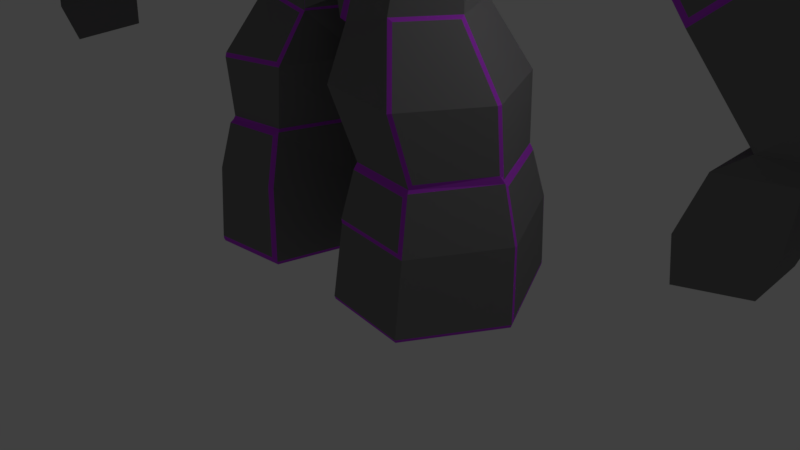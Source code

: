 # Source: Golem_04.blend  (saved by Blender 2.79.0; exported with 4.5.12 LTS)
import bpy
from mathutils import Matrix  # noqa: F401  (used for matrix-valued properties, if any)

bpy.ops.wm.read_factory_settings(use_empty=True)
scene = bpy.context.scene
scene.name = 'Scene'

# ---- collections
col_collection_1 = bpy.data.collections.new('Collection 1'); scene.collection.children.link(col_collection_1)

# ---- materials (node trees are filled in below, after node groups)
mat_golemrockmat1 = bpy.data.materials.new('GolemRockMat1')
mat_golemrockmat1.alpha_threshold = 0.0
mat_golemrockmat1.use_transparent_shadow = False
mat_golemrockmat1.diffuse_color = (0.196, 0.196, 0.196, 1.0)
mat_golemrockmat1.roughness = 0.5
mat_golemcrystalmat1 = bpy.data.materials.new('GolemCrystalMat1')
mat_golemcrystalmat1.alpha_threshold = 0.0
mat_golemcrystalmat1.use_transparent_shadow = False
mat_golemcrystalmat1.diffuse_color = (0.523, 0.05805, 0.8, 1.0)
mat_golemcrystalmat1.roughness = 0.5

# ---- material node trees

# ---- world
world_world = bpy.data.worlds.new('World'); scene.world = world_world
world_world.color = (0.05088, 0.05088, 0.05088)
world_world.use_sun_shadow = False
world_world.sun_shadow_jitter_overblur = 0.0
world_world.cycles.sampling_method = 'MANUAL'

# ---- cameras
cam_camera = bpy.data.cameras.new('Camera')
cam_camera.clip_end = 100.0
cam_camera.lens = 35.0
cam_camera.sensor_width = 32.0
cam_camera.sensor_height = 18.0
cam_camera.ortho_scale = 7.314
cam_camera.dof.focus_distance = 0.0
cam_camera.dof.aperture_fstop = 128.0

# ---- lights
light_lamp = bpy.data.lights.new('Lamp', 'POINT')
light_lamp.transmission_factor = 0.0
light_lamp.cutoff_distance = 30.0
light_lamp.energy = 100.0
light_lamp.shadow_buffer_clip_start = 1.001
light_lamp.shadow_soft_size = 0.1
light_lamp.shadow_maximum_resolution = 0.006
light_lamp.use_absolute_resolution = True

# ---- meshes
me_cube_001 = bpy.data.meshes.new('Cube.001')
me_cube_001.from_pydata([(0.5001, -0.3934, 4.367), (1.907, -0.9588, 6.964), (0.5007, 0.7127, 4.351), (1.923, 0.699, 6.945), (0.832, 0.9689, 5.408), (0.832, -1.052, 5.408), (2.213, 0.9275, 7.86), (1.669, -2.073, 7.765), (2.185, 0.9275, 8.355), (2.162, -1.162, 8.319), (1.095, 1.404, 11.3), (1.119, -0.8392, 11.08), (0.9562, 0.0387, 4.442), (2.011, -0.2798, 6.888), (1.246, -0.2955, 5.408), (1.613, -0.341, 6.372), (1.241, -1.64, 6.455), (1.627, 1.676, 7.844), (1.24, 1.139, 6.416), (2.187, -1.162, 7.846), (1.672, -2.031, 8.977), (1.719, 1.897, 9.099), (3.725, -0.1747, 8.042), (3.329, -0.7354, 8.053), (3.236, -0.2274, 9.686), (2.971, -1.189, 9.599), (2.621, -0.1088, 10.73), (2.214, -0.5623, 10.76), (2.263, 0.4066, 10.83), (2.933, 0.8782, 9.603), (3.417, 0.3177, 8.04), (3.566, -0.2929, 8.875), (3.291, -0.7691, 8.725), (3.298, 0.3934, 8.658), (2.231, -0.2626, 7.069), (2.124, -0.8096, 7.109), (2.124, 0.5845, 7.11), (1.076, 0.4429, 11.51), (2.173, 0.1602, 11.02), (0.3136, 0.9443, 3.221), (0.3522, -0.5789, 3.144), (2.325, -0.2761, 6.846), (3.928, -0.1953, 7.865), (2.209, -0.8648, 6.888), (3.59, -0.7398, 7.875), (3.548, 0.3423, 7.93), (2.21, 0.6356, 6.889), (2.525, -0.3124, 6.591), (4.114, -0.2543, 7.673), (2.479, -0.8629, 6.507), (3.818, -0.7161, 7.544), (3.796, 0.5262, 7.531), (2.496, 0.8435, 6.508), (1.407, 0.0734, 4.052), (1.018, 0.6282, 4.175), (1.024, -0.3486, 4.174), (1.492, -0.01083, 3.273), (1.045, 0.9054, 3.31), (1.108, -0.6061, 3.274), (0.07129, 0.003785, 3.192), (0.7612, 1.226, 1.616), (1.587, 1.156, 1.624), (0.7106, 1.394, 1.049), (0.707, -0.7907, 1.664), (2.151, 0.07905, 1.613), (1.533, -0.8656, 1.581), (0.4435, 0.01971, 1.618), (2.881, -0.2932, 6.353), (4.173, -0.2446, 7.29), (2.932, -0.9404, 6.281), (3.95, -0.7827, 7.187), (3.944, 0.3623, 7.19), (2.927, 0.6775, 6.278), (4.444, -0.3519, 3.778), (6.016, -0.2724, 4.946), (4.615, -1.219, 4.011), (5.714, -1.298, 4.866), (5.678, 0.8754, 4.794), (4.733, 0.6301, 4.173), (3.387, -0.3996, 5.025), (3.696, -1.266, 5.241), (5.36, -0.3257, 6.421), (4.874, 0.764, 6.302), (4.956, -1.21, 6.234), (3.625, 0.4193, 5.427), (5.032, -0.4058, 3.156), (6.507, -0.223, 4.189), (5.499, -1.01, 3.008), (6.254, -0.9327, 3.643), (6.239, 0.532, 3.638), (5.671, 0.1757, 3.414), (5.008, -1.373, 3.086), (6.252, -1.237, 4.071), (6.439, -0.2178, 3.707), (6.251, 0.794, 4.077), (5.284, 0.4172, 3.605), (5.502, -0.4094, 3.07), (6.058, 0.5782, 3.974), (6.506, -0.3197, 4.188), (6.116, 0.3278, 3.568), (6.437, -0.315, 3.707), (6.439, -0.3325, 4.242), (6.121, -1.027, 4.011), (6.276, -0.2746, 3.623), (6.127, -0.7784, 3.571), (7.46, -0.5733, 4.032), (7.207, -1.491, 3.915), (7.392, -0.5687, 3.551), (7.209, -1.186, 3.487), (7.212, 1.027, 3.928), (7.468, 0.009505, 4.039), (7.2, 0.7645, 3.489), (7.4, 0.01478, 3.558), (5.188, -1.158, 3.203), (4.974, -0.377, 3.311), (5.621, -0.8377, 3.136), (5.623, -0.3433, 3.186), (4.81, -1.288, 2.11), (4.834, -0.3209, 2.179), (5.301, -0.9254, 2.032), (5.304, -0.3245, 2.093), (7.014, -0.4892, 4.17), (6.931, -0.4836, 3.587), (6.708, -1.233, 3.509), (6.706, -1.602, 4.028), (7.019, -0.07736, 4.175), (6.709, 1.156, 4.04), (6.694, 0.8381, 3.508), (6.936, -0.07096, 3.592), (5.453, -1.014, 2.504), (5.457, -0.2805, 2.579), (4.853, -1.458, 2.599), (4.883, -0.2761, 2.684), (0.1725, 0.06738, 2.548), (2.056, -0.0465, 2.504), (1.469, -0.9505, 2.49), (0.4299, -0.9222, 2.548), (0.4299, 1.349, 2.548), (1.425, 1.289, 2.48), (1.685, 1.342, 0.9533), (2.349, 0.008946, 0.9956), (1.618, -1.015, 1.008), (0.6486, -0.9581, 1.001), (0.3981, 0.01283, 1.054), (1.194, -1.772, 9.419), (1.098, -1.3, 10.25), (0.794, -1.079, 10.62), (0.9073, -1.952, 9.08), (1.049, -2.793, 9.83), (1.094, -2.815, 10.79), (0.8358, -2.751, 11.21), (0.8195, -2.703, 9.339), (1.208, -2.144, 9.648), (0.8849, -1.906, 11.38), (0.9636, -2.18, 9.351), (1.328, -1.992, 10.81), (0.1752, -3.08, 10.78), (0.5434, -2.986, 10.47), (0.9623, -2.357, 10.77), (0.0434, -2.622, 10.76), (0.4116, -2.528, 10.45), (2.364, 0.05138, 0.09009), (1.7, 1.386, 0.04777), (1.669, -1.105, -0.006002), (0.5598, 1.493, 0.0452), (0.5601, -1.037, 0.04517), (0.307, 0.06577, 0.005922), (-0.5001, -0.3934, 4.367), (-1.907, -0.9588, 6.964), (-0.5007, 0.7127, 4.351), (-1.923, 0.699, 6.945), (-0.832, 0.9689, 5.408), (-0.832, -1.052, 5.408), (-2.213, 0.9275, 7.86), (-1.669, -2.073, 7.765), (-2.185, 0.9275, 8.355), (-2.162, -1.162, 8.319), (-1.123, 1.332, 11.31), (-1.124, -0.8392, 11.08), (-0.9562, 0.0387, 4.442), (-2.011, -0.2798, 6.888), (-1.246, -0.2955, 5.408), (0.0, 0.7261, 4.353), (0.0, 1.588, 6.262), (-0.05, -0.3953, 4.442), (-0.05, -1.632, 6.457), (-0.05, -1.052, 5.408), (0.0, 1.155, 5.355), (0.004942, 2.058, 7.844), (-0.05, -2.073, 7.765), (0.06048, 2.315, 9.181), (-0.05, -2.073, 8.855), (0.06035, 1.567, 11.45), (0.0, -0.7979, 11.28), (-1.613, -0.341, 6.372), (-1.241, -1.64, 6.455), (-1.617, 1.676, 7.844), (-1.24, 1.139, 6.416), (-2.187, -1.162, 7.846), (-1.709, -2.054, 8.955), (-1.719, 1.897, 9.099), (-3.691, -0.2208, 8.064), (-3.326, -0.782, 7.995), (-3.236, -0.2274, 9.686), (-2.989, -1.227, 9.559), (-2.626, -0.1088, 10.73), (-2.219, -0.5623, 10.76), (-2.208, 0.5176, 10.79), (-2.986, 0.83, 9.546), (-3.332, 0.3537, 8.061), (-3.571, -0.2929, 8.875), (-3.29, -0.8145, 8.718), (-3.298, 0.3934, 8.658), (-2.231, -0.2626, 7.069), (-2.181, -0.8525, 7.099), (-2.124, 0.5845, 7.11), (0.004942, 0.5955, 11.67), (-1.068, 0.3895, 11.53), (-2.208, 0.08003, 10.99), (-0.3136, 0.9443, 3.221), (0.0, -0.3998, 3.337), (-0.416, -0.6038, 3.116), (0.0, 0.7197, 3.377), (0.0, 0.01632, 3.343), (-2.325, -0.2761, 6.846), (-3.82, -0.274, 7.948), (-2.252, -0.8973, 6.917), (-3.498, -0.7319, 7.938), (-3.51, 0.3873, 7.913), (-2.21, 0.6356, 6.889), (-2.525, -0.3124, 6.591), (-4.096, -0.255, 7.662), (-2.512, -0.892, 6.549), (-3.777, -0.7608, 7.523), (-3.796, 0.5262, 7.531), (-2.496, 0.8435, 6.508), (-1.446, 0.06678, 3.999), (-1.024, 0.6742, 4.134), (-1.024, -0.3953, 4.134), (-1.454, -0.01484, 3.362), (-1.08, 0.8443, 3.367), (-1.045, -0.6189, 3.31), (-0.07129, 0.003785, 3.192), (-0.7078, 1.207, 1.664), (-1.587, 1.156, 1.624), (-0.6486, 1.404, 1.001), (-0.7617, -0.8385, 1.621), (-2.147, -0.04858, 1.618), (-1.586, -0.8448, 1.624), (-0.4451, 0.08005, 1.664), (-2.931, -0.2453, 6.3), (-4.168, -0.2461, 7.231), (-2.857, -0.9166, 6.284), (-3.92, -0.833, 7.117), (-3.94, 0.3984, 7.048), (-2.902, 0.6573, 6.232), (-4.428, -0.3562, 3.801), (-5.995, -0.2203, 4.97), (-4.598, -1.206, 3.935), (-5.735, -1.27, 4.853), (-5.743, 0.8777, 4.808), (-4.749, 0.6339, 4.161), (-3.417, -0.3476, 5.02), (-3.657, -1.271, 5.283), (-5.347, -0.265, 6.468), (-4.969, 0.751, 6.228), (-4.876, -1.217, 6.292), (-3.633, 0.4028, 5.347), (-5.032, -0.4058, 3.156), (-6.507, -0.223, 4.189), (-5.499, -1.01, 3.008), (-6.254, -0.9327, 3.643), (-6.239, 0.532, 3.638), (-5.671, 0.1757, 3.414), (-5.008, -1.373, 3.086), (-6.252, -1.237, 4.071), (-6.439, -0.2178, 3.707), (-6.251, 0.794, 4.077), (-5.304, 0.4105, 3.597), (-5.502, -0.4094, 3.07), (-6.126, 0.5601, 3.957), (-6.506, -0.3197, 4.188), (-6.116, 0.3278, 3.568), (-6.437, -0.315, 3.707), (-6.449, -0.2186, 4.226), (-6.124, -1.048, 3.951), (-6.276, -0.2746, 3.623), (-6.127, -0.7784, 3.571), (-7.46, -0.5733, 4.032), (-7.207, -1.491, 3.915), (-7.392, -0.5687, 3.551), (-7.209, -1.186, 3.487), (-7.212, 1.027, 3.928), (-7.468, 0.009505, 4.039), (-7.2, 0.7645, 3.489), (-7.4, 0.01478, 3.558), (-5.188, -1.158, 3.203), (-4.995, -0.3837, 3.304), (-5.621, -0.8377, 3.136), (-5.623, -0.3433, 3.186), (-4.81, -1.288, 2.11), (-4.834, -0.3209, 2.179), (-5.301, -0.9254, 2.032), (-5.304, -0.3245, 2.093), (-7.014, -0.4892, 4.17), (-6.931, -0.4836, 3.587), (-6.708, -1.233, 3.509), (-6.706, -1.602, 4.028), (-7.019, -0.07736, 4.175), (-6.709, 1.156, 4.04), (-6.694, 0.8381, 3.508), (-6.936, -0.07096, 3.592), (-5.453, -1.014, 2.504), (-5.457, -0.2805, 2.579), (-4.853, -1.458, 2.599), (-4.883, -0.2761, 2.684), (-0.1725, 0.06738, 2.548), (-2.014, -0.03809, 2.554), (-1.425, -0.9818, 2.48), (-0.4833, -0.9096, 2.599), (-0.4299, 1.349, 2.548), (-1.425, 1.289, 2.48), (-1.723, 1.309, 0.905), (-2.317, -0.06442, 1.049), (-1.645, -1.046, 0.9998), (-0.7074, -0.994, 1.005), (-0.388, 0.07096, 1.001), (-1.2, -1.772, 9.419), (-1.104, -1.3, 10.25), (0.0, -2.022, 8.975), (0.0, -1.139, 10.64), (-0.794, -1.079, 10.62), (-0.9073, -1.952, 9.08), (-1.139, -2.809, 9.798), (-1.094, -2.815, 10.79), (0.0, -2.895, 9.166), (0.0, -2.781, 11.21), (-0.8358, -2.751, 11.21), (-0.8195, -2.703, 9.339), (-1.191, -2.157, 9.627), (0.0, -1.955, 11.38), (-0.8849, -1.906, 11.38), (-0.8556, -2.177, 9.362), (0.0, -2.252, 9.096), (-1.244, -1.986, 10.83), (0.0, -3.13, 10.77), (0.6595, -2.726, 9.846), (-0.1752, -3.08, 10.78), (-0.5434, -2.986, 10.47), (-0.9623, -2.357, 10.77), (-0.0434, -2.622, 10.76), (-0.4116, -2.528, 10.45), (-2.373, 0.05184, 0.08831), (-1.709, 1.386, 0.04599), (-1.629, -1.13, 0.05361), (-0.5598, 1.493, 0.0452), (-0.6236, -1.069, 0.1), (-0.307, 0.06577, 0.005922), (0.7272, -2.909, 9.811), (0.5128, -2.986, 9.798), (0.5827, -2.953, 9.999), (0.5416, -2.829, 9.466), (-0.0523, -2.989, 9.374), (-0.04257, -3.122, 9.764), (0.0, -3.158, 10.08), (0.1983, -3.093, 9.808), (-0.6841, -2.924, 9.808), (-0.4259, -3.017, 9.793), (-0.5554, -2.963, 9.987), (-0.5154, -2.841, 9.445), (-0.0523, -2.806, 9.41), (0.007855, -2.866, 9.827), (0.1983, -2.91, 9.844), (-1.118e-08, -2.974, 10.12), (0.445, -2.803, 9.833), (0.515, -2.77, 10.03), (0.4739, -2.646, 9.501), (-0.6219, -2.756, 9.838), (-0.3637, -2.849, 9.823), (-0.4932, -2.795, 10.02), (-0.4531, -2.672, 9.474), (0.0, -2.05, 7.771), (0.05, -2.073, 8.855), (0.05, -1.632, 6.457), (-1.229, -1.576, 6.368), (-1.663, -2.084, 8.855), (-2.211, -1.095, 7.854), (-1.935, -0.8889, 6.935), (-2.207, -1.131, 8.419), (1.229, -1.576, 6.368), (-0.05, -1.569, 6.372), (1.663, -2.084, 8.855), (0.0, -2.05, 8.91), (0.05, -2.073, 7.765), (2.211, -1.095, 7.854), (1.935, -0.8889, 6.935), (2.185, -1.095, 8.355), (0.0, -1.052, 5.408), (0.05, -0.3953, 4.442), (0.05, -1.569, 6.372), (-1.666, -0.2988, 6.406), (-1.252, -1.596, 6.406), (-0.5658, -0.3901, 4.445), (-1.018, 0.09234, 4.366), (-1.222, -0.3406, 5.408), (1.666, -0.2988, 6.406), (1.252, -1.596, 6.406), (0.0, -0.4053, 4.368), (0.5658, -0.3901, 4.445), (1.018, 0.09584, 4.372), (1.222, -0.3406, 5.408), (0.0, -1.592, 6.416), (0.05, -1.052, 5.408), (1.052, -1.291, 10.25), (1.03, -0.729, 11.16), (2.208, -0.5148, 10.79), (1.669, -2.05, 8.91), (2.986, -1.207, 9.546), (2.533, 0.04727, 10.81), (3.214, -0.2937, 9.693), (3.599, -0.224, 8.826), (3.298, -0.777, 8.658), (1.151, -1.773, 9.395), (-1.052, -1.291, 10.25), (-1.02, -0.729, 11.16), (-2.185, -1.095, 8.355), (-3.328, -0.7331, 8.62), (-2.208, -0.5148, 10.79), (-1.669, -2.05, 8.91), (-2.623, -0.03597, 10.75), (-3.22, -0.2937, 9.693), (-3.578, -0.2647, 8.762), (-1.151, -1.773, 9.395), (0.0, 2.028, 7.771), (1.669, 1.634, 7.771), (2.986, 0.83, 9.546), (1.618, 1.948, 9.21), (1.073, -0.7979, 11.12), (0.004942, -0.7294, 11.32), (2.165, 0.5662, 10.82), (1.123, 0.3682, 11.5), (2.263, 0.1226, 10.97), (-1.669, 1.634, 7.771), (-1.665, 1.93, 9.117), (-1.067, 1.36, 11.33), (-1.073, -0.7979, 11.12), (-1.123, 0.3682, 11.5), (2.208, 0.5176, 10.79), (2.623, -0.03597, 10.75), (2.208, 0.08003, 10.99), (0.004942, 2.311, 9.122), (1.673, 1.92, 9.154), (0.004942, 1.53, 11.5), (1.128, 1.353, 11.33), (3.332, 0.3537, 8.061), (3.51, 0.3873, 7.913), (3.691, -0.2208, 8.064), (3.896, -0.2311, 7.917), (3.507, -0.7849, 7.905), (3.777, -0.7608, 7.523), (3.834, 0.4812, 7.553), (4.168, -0.2461, 7.231), (3.926, -0.8607, 7.059), (3.922, 0.4151, 7.06), (0.0, -0.3672, 4.4), (0.65, -0.3224, 4.375), (0.09483, 0.08525, 3.144), (0.0, 0.09878, 3.319), (0.3032, -0.613, 3.184), (-0.6503, -0.3259, 4.37), (-0.09483, 0.08525, 3.144), (-0.3032, -0.613, 3.184), (-2.124, -0.8096, 7.109), (-3.353, -0.6915, 8.06), (-2.209, -0.8648, 6.888), (-2.479, -0.8629, 6.507), (-3.468, -0.8221, 7.876), (-3.73, -0.796, 7.505), (-2.89, -0.9463, 6.327), (-3.876, -0.8693, 7.092), (-3.649, -1.253, 5.207), (-5.01, -1.146, 6.238), (-3.671, -0.2665, 8.055), (-3.599, -0.224, 8.826), (-3.298, -0.777, 8.658), (-3.329, -0.7354, 8.053), (-3.896, -0.2311, 7.917), (-3.507, -0.7849, 7.905), (-3.387, -0.3996, 5.025), (-4.394, -0.4048, 3.798), (-2.857, 0.6538, 6.285), (-3.923, 0.3939, 7.124), (-2.881, -0.2932, 6.353), (-6.016, -0.2724, 4.946), (-5.724, -1.324, 4.812), (-4.959, 0.7473, 6.299), (-4.955, -1.193, 6.288), (-5.386, -0.2611, 6.411), (-6.12, 0.574, 3.989), (-6.468, -0.2712, 4.204), (-5.32, 0.397, 3.57), (-5.0, -0.4343, 3.268), (0.644, 0.6469, 4.376), (0.0, 0.7023, 4.4), (0.3522, 0.9454, 3.144), (0.0, 0.7023, 3.319), (-0.6443, 0.6434, 4.37), (-0.3522, 0.9454, 3.144), (0.7175, 1.186, 1.704), (1.577, 1.135, 1.665), (2.113, -0.02433, 1.754), (1.612, -0.8009, 1.722), (0.7175, -0.7724, 1.704), (0.4601, 0.081, 1.704), (2.368, 0.0, 0.0), (1.664, 1.413, -0.04488), (1.664, -1.091, -0.04488), (0.5644, 1.479, 0.005922), (0.5644, -1.026, 0.005922), (0.3006, 0.06498, 0.04512), (-0.7175, 1.186, 1.704), (-1.577, 1.135, 1.665), (-2.128, 0.02957, 1.7), (-1.577, -0.8239, 1.665), (-0.7175, -0.7724, 1.704), (-0.4601, 0.081, 1.704), (-2.368, 0.0, 0.0), (-1.664, 1.413, -0.04488), (-1.664, -1.091, -0.04488), (-0.5644, 1.479, 0.005922), (-0.5644, -1.026, 0.005922), (-0.3006, 0.06498, 0.04512), (-1.685, -1.02, 0.9533), (-2.345, 0.06135, 0.9446), (-0.707, -0.7907, 1.664), (-0.6486, -0.9581, 1.001), (-2.151, 0.02756, 1.66), (-0.5601, -1.037, 0.04517), (-1.669, -1.105, -0.006002), (-1.6, -0.8865, 1.582), (0.644, -0.9623, 1.054), (1.685, -1.02, 0.9533), (0.388, 0.07096, 1.001), (1.586, -0.8448, 1.624), (0.4451, 0.08005, 1.664), (0.6936, -0.8088, 1.618), (0.6486, 1.404, 1.001), (1.713, 1.3, 0.9926), (2.336, 0.0617, 0.9935), (2.151, 0.02756, 1.66), (0.7078, 1.207, 1.664), (2.38, -0.001649, 0.03931), (1.669, 1.427, -0.006018), (1.6, 1.174, 1.577), (-2.349, 0.008946, 0.9956), (-1.685, 1.342, 0.9533), (-2.38, -0.001649, 0.03931), (-1.669, 1.427, -0.006018), (-0.9707, 0.09878, 4.4), (-0.5566, 0.7023, 4.4), (-0.5566, -0.3672, 4.4), (-2.064, 0.007745, 2.506), (-1.474, 0.04523, 3.31), (-1.045, 0.9054, 3.31), (-1.095, -0.6045, 3.26), (-1.055, -0.3516, 4.143), (-1.049, 0.6202, 4.143), (-0.3522, -0.5789, 3.144), (-0.4299, -0.9222, 2.548), (-1.424, -0.967, 2.534), (0.9707, 0.09878, 4.4), (0.5566, 0.7023, 4.4), (0.5566, -0.3672, 4.4), (1.438, 0.0707, 3.992), (1.024, 0.6742, 4.134), (1.024, -0.3953, 4.134), (2.064, 0.007745, 2.506), (1.474, 0.04523, 3.31), (1.045, -0.6189, 3.31), (1.425, -0.9818, 2.48), (1.577, -0.8239, 1.665), (2.128, 0.02957, 1.7), (2.857, -0.9166, 6.284), (3.92, -0.833, 7.117), (4.598, -1.206, 3.935), (5.724, -1.324, 4.812), (3.649, -1.253, 5.207), (5.347, -0.265, 6.468), (6.007, -0.3319, 4.942), (4.955, -1.193, 6.288), (6.468, -0.2712, 4.204), (6.124, -1.048, 3.951), (2.857, 0.6538, 6.285), (3.923, 0.3939, 7.124), (4.938, 0.7516, 6.222), (3.688, 0.4268, 5.346), (5.726, 0.8739, 4.82), (6.126, 0.5601, 3.957), (4.394, -0.4048, 3.798), (4.796, 0.648, 4.171), (3.617, 0.399, 5.359), (4.959, 0.7473, 6.299), (5.32, 0.397, 3.57), (5.0, -0.4343, 3.268)], [], [(187, 183, 18, 4), (410, 15, 389, 5), (572, 40, 578, 575), (12, 410, 5, 408), (503, 187, 4, 571), (3, 6, 454, 36), (383, 16, 7, 393), (392, 416, 422, 147, 329), (393, 7, 391, 382), (396, 394, 23, 421), (451, 453, 439, 29), (34, 13, 3, 36), (416, 396, 421, 417), (571, 4, 14, 570), (0, 407, 220, 468), (4, 18, 405, 14), (453, 37, 38, 439), (436, 190, 192, 10), (415, 448, 449), (17, 188, 450, 451), (408, 5, 412, 398), (18, 183, 433, 434), (5, 389, 399, 412), (13, 395, 406, 405), (6, 3, 18, 434), (1, 19, 7, 16), (34, 35, 395, 13), (19, 9, 391, 7), (8, 6, 434, 21), (3, 13, 405, 18), (11, 145, 144, 20, 25, 27), (456, 454, 33, 420), (24, 435, 447, 448), (25, 419, 26, 27), (23, 456, 420, 421), (32, 31, 419, 25), (420, 33, 435, 24), (8, 21, 435, 33), (452, 216, 37, 453), (6, 8, 33, 454), (23, 394, 395, 35), (35, 34, 41, 43), (36, 454, 455, 46), (223, 59, 468, 220), (37, 216, 438, 414), (441, 418, 28), (449, 440, 437, 415), (505, 504, 466, 467), (182, 2, 39, 222), (133, 137, 508, 513), (41, 46, 52, 47), (458, 43, 49, 459), (456, 23, 458, 457), (23, 35, 43, 458), (30, 22, 42, 45), (34, 36, 46, 41), (460, 48, 68, 71), (49, 47, 67, 582), (46, 455, 51, 52), (42, 44, 50, 48), (43, 41, 47, 49), (45, 42, 48, 460), (573, 575, 578, 577), (574, 573, 577, 57), (409, 465, 55, 53), (504, 571, 574, 57), (502, 409, 53, 54), (136, 133, 513, 512), (134, 135, 511, 510), (579, 136, 512, 580), (140, 541, 163, 551), (549, 543, 541, 140), (60, 553, 547, 62), (142, 542, 519, 165), (137, 138, 509, 508), (138, 576, 581, 509), (601, 587, 74, 596), (586, 79, 598, 584), (459, 49, 582, 583), (47, 52, 592, 67), (52, 51, 593, 592), (48, 50, 70, 68), (588, 76, 102, 101), (599, 77, 97, 95), (83, 80, 75, 76), (79, 600, 78, 598), (595, 594, 77, 599), (81, 83, 76, 588), (461, 583, 589, 587), (72, 463, 82, 84), (67, 592, 600, 79), (462, 69, 80, 83), (582, 67, 79, 586), (593, 461, 587, 601), (103, 104, 115, 116), (103, 116, 90, 99), (584, 598, 603, 113), (596, 74, 590, 597), (585, 584, 113, 591), (73, 599, 95, 114), (115, 104, 591, 113), (122, 121, 105, 107), (126, 125, 110, 109), (99, 90, 602, 597), (130, 129, 119, 120), (90, 116, 603, 602), (86, 94, 597, 590), (89, 93, 103, 99), (93, 86, 590, 103), (94, 89, 99, 597), (92, 98, 590, 591), (100, 88, 104, 103), (88, 92, 591, 104), (98, 100, 103, 590), (108, 107, 105, 106), (123, 122, 107, 108), (124, 123, 108, 106), (121, 124, 106, 105), (112, 111, 109, 110), (127, 126, 109, 111), (128, 127, 111, 112), (125, 128, 112, 110), (85, 91, 113, 603), (87, 96, 116, 115), (91, 87, 115, 113), (96, 85, 603, 116), (120, 119, 117, 118), (129, 131, 117, 119), (131, 132, 118, 117), (132, 130, 120, 118), (98, 92, 124, 121), (92, 88, 123, 124), (88, 100, 122, 123), (100, 98, 121, 122), (86, 93, 128, 125), (93, 89, 127, 128), (89, 94, 126, 127), (94, 86, 125, 126), (85, 96, 130, 132), (91, 85, 132, 131), (87, 91, 131, 129), (96, 87, 129, 130), (57, 577, 576, 138), (504, 57, 138, 137), (578, 40, 136, 579), (56, 58, 135, 134), (40, 466, 133, 136), (466, 504, 137, 133), (65, 545, 540, 141), (544, 550, 546, 542), (553, 64, 548, 547), (545, 66, 143, 540), (153, 340, 336, 150), (330, 146, 413, 437, 193), (335, 151, 148, 358, 361, 359, 365, 362), (343, 154, 151, 335), (155, 153, 150, 149), (152, 155, 149, 148), (154, 152, 148, 151), (147, 422, 152, 154), (422, 413, 155, 152), (413, 146, 153, 155), (329, 147, 154, 343), (146, 330, 340, 153), (159, 160, 158), (345, 156, 149, 150, 336), (365, 364, 373, 372), (156, 157, 160, 159), (157, 149, 158, 160), (149, 156, 159, 158), (517, 515, 514, 166), (514, 516, 518, 166), (541, 142, 165, 163), (542, 546, 164, 519), (546, 139, 552, 164), (547, 548, 161, 162), (187, 171, 197, 183), (404, 172, 384, 194), (560, 238, 241, 567), (179, 402, 172, 404), (503, 559, 171, 187), (170, 215, 209, 173), (185, 189, 174, 195), (392, 329, 332, 432, 428), (189, 191, 385, 174), (425, 484, 485, 386), (200, 208, 207, 177), (213, 215, 170, 180), (199, 204, 211, 388), (559, 558, 181, 171), (167, 471, 220, 407), (171, 181, 400, 197), (177, 207, 218, 446), (443, 444, 452, 450), (427, 218, 429), (196, 443, 450, 188), (402, 184, 186, 172), (197, 442, 433, 183), (172, 186, 390, 384), (180, 400, 401, 387), (173, 442, 197, 170), (168, 195, 174, 198), (213, 180, 387, 472), (198, 174, 385, 176), (175, 200, 442, 173), (170, 197, 400, 180), (178, 206, 204, 199, 327, 328), (201, 483, 212, 209), (203, 429, 207, 208), (204, 206, 205, 430), (473, 426, 431, 482), (211, 204, 430, 210), (483, 203, 208, 212), (175, 212, 208, 200), (452, 444, 217, 216), (173, 209, 212, 175), (485, 472, 387, 386), (472, 474, 224, 213), (215, 229, 228, 209), (223, 220, 471, 242), (217, 424, 438, 216), (218, 207, 429), (218, 427, 445, 446), (505, 467, 470, 507), (182, 222, 219, 169), (316, 525, 520, 320), (224, 230, 235, 229), (476, 477, 232, 226), (482, 225, 227, 473), (202, 476, 226, 214), (209, 228, 486, 201), (213, 224, 229, 215), (234, 491, 251, 231), (475, 252, 492, 230), (229, 235, 234, 228), (486, 231, 233, 487), (474, 475, 230, 224), (228, 234, 231, 486), (236, 239, 564, 565), (566, 240, 239, 236), (403, 236, 565, 469), (507, 563, 237, 559), (506, 566, 236, 403), (568, 524, 525, 316), (561, 522, 523, 318), (318, 523, 524, 568), (554, 556, 538, 532), (247, 323, 324, 539), (243, 245, 555, 244), (535, 537, 531, 326), (320, 520, 521, 321), (321, 521, 522, 561), (265, 260, 257, 497), (480, 258, 489, 488), (477, 479, 478, 232), (230, 492, 490, 235), (235, 490, 491, 234), (231, 251, 253, 233), (493, 499, 285, 494), (261, 278, 498, 260), (496, 494, 258, 480), (262, 256, 261, 267), (267, 261, 260, 265), (497, 257, 259, 481), (251, 264, 496, 253), (255, 267, 265, 254), (250, 262, 267, 255), (479, 266, 263, 478), (252, 480, 488, 492), (491, 495, 264, 251), (286, 299, 298, 287), (286, 282, 273, 299), (258, 296, 501, 489), (260, 498, 284, 257), (494, 285, 296, 258), (256, 297, 278, 261), (298, 296, 285, 287), (305, 290, 288, 304), (309, 292, 293, 308), (282, 280, 500, 273), (313, 303, 302, 312), (273, 500, 501, 299), (269, 499, 280, 277), (272, 282, 286, 276), (276, 286, 499, 269), (277, 280, 282, 272), (275, 285, 499, 281), (283, 286, 287, 271), (271, 287, 285, 275), (281, 499, 286, 283), (291, 289, 288, 290), (306, 291, 290, 305), (307, 289, 291, 306), (304, 288, 289, 307), (295, 293, 292, 294), (310, 294, 292, 309), (311, 295, 294, 310), (308, 293, 295, 311), (268, 501, 296, 274), (270, 298, 299, 279), (274, 296, 298, 270), (279, 299, 501, 268), (303, 301, 300, 302), (312, 302, 300, 314), (314, 300, 301, 315), (315, 301, 303, 313), (281, 304, 307, 275), (275, 307, 306, 271), (271, 306, 305, 283), (283, 305, 304, 281), (269, 308, 311, 276), (276, 311, 310, 272), (272, 310, 309, 277), (277, 309, 308, 269), (268, 315, 313, 279), (274, 314, 315, 268), (270, 312, 314, 274), (279, 313, 312, 270), (563, 321, 561, 562), (507, 320, 321, 563), (564, 569, 319, 221), (239, 317, 569, 564), (567, 568, 316, 470), (470, 316, 320, 507), (539, 324, 325, 246), (249, 326, 245, 243), (244, 555, 554, 536), (534, 535, 326, 249), (341, 337, 336, 340), (330, 193, 445, 423, 331), (335, 362, 363, 367, 369, 366, 333, 338), (343, 335, 338, 342), (344, 334, 337, 341), (339, 333, 334, 344), (342, 338, 333, 339), (332, 342, 339, 432), (432, 339, 344, 423), (423, 344, 341, 331), (329, 343, 342, 332), (331, 341, 340, 330), (350, 349, 351), (345, 336, 337, 334, 347), (362, 365, 372, 370), (347, 350, 351, 348), (348, 351, 349, 334), (334, 349, 350, 347), (529, 357, 526, 527), (526, 357, 530, 528), (324, 354, 356, 325), (326, 531, 355, 245), (245, 355, 557, 555), (322, 353, 352, 533), (371, 372, 373), (361, 358, 346, 376), (358, 360, 375, 346), (363, 364, 345, 347, 348, 334, 333, 366, 368, 367), (364, 365, 359, 360, 358, 148, 149, 157, 156, 345), (371, 363, 362, 370), (373, 364, 363, 371), (368, 366, 377, 379), (369, 367, 378, 380), (370, 372, 371), (346, 375, 374), (374, 376, 346), (360, 359, 374, 375), (359, 361, 376, 374), (378, 379, 377), (377, 380, 378), (366, 369, 380, 377), (367, 368, 379, 378), (191, 189, 381, 393, 382, 392), (189, 185, 411, 383, 393, 381), (385, 191, 392, 428), (168, 198, 386, 387), (198, 176, 425, 386), (195, 168, 387, 401), (176, 385, 428, 425), (185, 195, 401, 384, 390, 411), (382, 391, 416, 392), (19, 1, 395, 394), (9, 19, 394, 396), (1, 16, 406, 395), (391, 9, 396, 416), (390, 186, 397, 412, 399, 411), (16, 383, 411, 399, 389, 406), (194, 384, 401, 400), (408, 398, 464, 407, 0, 572), (402, 179, 558, 560), (179, 404, 181, 558), (404, 194, 400, 181), (389, 15, 405, 406), (186, 184, 464, 398, 412, 397), (12, 408, 572, 570), (410, 12, 570, 14), (15, 410, 14, 405), (145, 11, 437, 413), (11, 27, 415, 437), (25, 20, 416, 417), (27, 26, 448, 415), (26, 419, 24, 448), (31, 32, 421, 420), (32, 25, 417, 421), (419, 31, 420, 24), (20, 144, 422, 416), (144, 145, 413, 422), (178, 328, 423, 445), (388, 211, 484, 425), (206, 178, 445, 427), (199, 388, 425, 428), (205, 206, 427, 429), (430, 205, 429, 203), (210, 430, 203, 483), (327, 199, 428, 432), (328, 327, 432, 423), (188, 17, 434, 433), (451, 29, 435, 21), (17, 451, 21, 434), (414, 438, 193, 437), (29, 439, 447, 435), (37, 414, 437, 440), (439, 38, 449, 447), (38, 37, 440, 449), (196, 188, 433, 442), (443, 196, 442, 200), (444, 443, 200, 177), (438, 424, 445, 193), (424, 217, 446, 445), (217, 444, 177, 446), (28, 418, 448, 447), (441, 28, 447, 449), (418, 441, 449, 448), (190, 436, 451, 450), (10, 192, 452, 453), (436, 10, 453, 451), (192, 190, 450, 452), (30, 45, 455, 454), (22, 30, 454, 456), (44, 42, 457, 458), (42, 22, 456, 457), (50, 44, 458, 459), (45, 460, 51, 455), (68, 70, 583, 461), (71, 68, 461, 593), (460, 71, 593, 51), (70, 50, 459, 583), (59, 223, 467, 466), (0, 468, 40, 572), (468, 59, 466, 40), (223, 242, 470, 467), (471, 167, 560, 567), (242, 471, 567, 470), (184, 402, 560, 167, 407, 464), (202, 214, 472, 485), (226, 232, 475, 474), (214, 226, 474, 472), (211, 210, 483, 431, 426, 484), (477, 476, 487, 233), (232, 478, 252, 475), (479, 477, 233, 253), (478, 263, 480, 252), (266, 479, 253, 496), (263, 266, 496, 480), (482, 431, 483, 201), (426, 473, 485, 484), (227, 225, 486, 487), (225, 482, 201, 486), (476, 202, 485, 473, 227, 487), (256, 262, 488, 489), (255, 254, 491, 490), (250, 255, 490, 492), (259, 257, 493, 494), (254, 265, 495, 491), (262, 250, 492, 488), (481, 259, 494, 496), (497, 481, 496, 264), (265, 497, 264, 495), (284, 498, 280, 499), (498, 278, 500, 280), (278, 297, 501, 500), (257, 284, 499, 493), (297, 256, 489, 501), (2, 182, 503, 571), (222, 39, 504, 505), (39, 2, 571, 504), (182, 169, 559, 503), (219, 222, 505, 507), (169, 219, 507, 559), (61, 509, 581, 549, 64, 553), (63, 512, 513, 544, 66, 545), (550, 544, 513, 508), (552, 551, 514, 515), (551, 163, 516, 514), (164, 552, 515, 517), (163, 165, 518, 516), (165, 519, 166, 518), (519, 164, 517, 166), (243, 244, 521, 520), (244, 536, 522, 521), (248, 523, 522, 536, 247, 539), (534, 249, 525, 524), (249, 243, 520, 525), (538, 556, 526, 528), (557, 355, 529, 527), (537, 538, 528, 530), (531, 537, 530, 357), (355, 531, 357, 529), (324, 323, 554, 532), (246, 325, 535, 534), (323, 247, 536, 554), (325, 356, 537, 535), (354, 324, 532, 538), (356, 354, 538, 537), (534, 524, 523, 248, 539, 246), (141, 540, 142, 541), (540, 143, 542, 142), (65, 141, 541, 543), (143, 66, 544, 542), (543, 580, 512, 63, 545, 65), (62, 547, 139, 546), (548, 64, 549, 140), (60, 62, 546, 550), (161, 548, 140, 551), (547, 162, 552, 139), (162, 161, 551, 552), (550, 508, 509, 61, 553, 60), (322, 533, 554, 555), (533, 352, 556, 554), (353, 322, 555, 557), (557, 527, 526, 556, 352, 353), (506, 403, 558, 559), (403, 469, 560, 558), (317, 239, 562, 561), (239, 240, 563, 562), (565, 564, 241, 238), (240, 566, 237, 563), (564, 221, 567, 241), (469, 565, 238, 560), (566, 506, 559, 237), (221, 319, 568, 567), (319, 569, 318, 568), (569, 317, 561, 318), (409, 502, 571, 570), (465, 409, 570, 572), (54, 53, 573, 574), (53, 55, 575, 573), (55, 465, 572, 575), (502, 54, 574, 571), (56, 134, 576, 577), (58, 56, 577, 578), (135, 58, 578, 579), (134, 510, 581, 576), (511, 135, 579, 580), (543, 549, 581, 510, 511, 580), (69, 462, 583, 582), (76, 75, 584, 585), (80, 69, 582, 586), (81, 588, 74, 587), (462, 83, 589, 583), (75, 80, 586, 584), (83, 81, 587, 589), (101, 102, 591, 590), (102, 76, 585, 591), (588, 101, 590, 74), (463, 72, 592, 593), (82, 463, 593, 601), (72, 84, 600, 592), (97, 77, 596, 597), (599, 73, 598, 78), (595, 599, 78, 600), (77, 594, 601, 596), (95, 97, 597, 602), (114, 95, 602, 603), (73, 114, 603, 598), (84, 82, 601, 594, 595, 600)])
me_cube_001.polygons.foreach_set('material_index', [0, 0, 0, 0, 0, 0, 0, 1, 0, 0, 0, 1, 0, 1, 0, 1, 0, 0, 0, 0, 0, 0, 0, 0, 0, 0, 1, 0, 0, 1, 0, 0, 0, 0, 0, 0, 0, 0, 0, 0, 0, 0, 0, 0, 0, 0, 0, 0, 0, 0, 0, 0, 0, 0, 0, 0, 0, 0, 0, 0, 0, 0, 0, 0, 0, 0, 0, 0, 0, 0, 0, 0, 0, 0, 0, 0, 0, 0, 0, 0, 0, 0, 0, 0, 0, 0, 0, 0, 0, 0, 0, 0, 0, 0, 1, 1, 0, 0, 0, 0, 0, 0, 0, 0, 0, 0, 0, 0, 0, 0, 0, 0, 0, 0, 0, 0, 0, 0, 0, 0, 0, 0, 0, 0, 0, 0, 0, 0, 0, 0, 0, 0, 0, 0, 0, 0, 0, 0, 0, 0, 0, 0, 0, 0, 0, 0, 0, 0, 0, 0, 0, 0, 0, 0, 0, 0, 0, 0, 0, 0, 0, 0, 0, 0, 1, 0, 1, 1, 1, 1, 0, 0, 0, 0, 0, 0, 0, 0, 0, 0, 0, 0, 0, 1, 0, 0, 0, 1, 0, 1, 0, 1, 0, 0, 0, 0, 0, 0, 0, 0, 0, 0, 1, 0, 0, 1, 0, 0, 0, 0, 0, 0, 0, 0, 0, 0, 0, 0, 0, 0, 0, 0, 0, 0, 0, 0, 0, 0, 0, 0, 0, 0, 0, 0, 0, 0, 0, 0, 0, 0, 0, 0, 0, 0, 0, 0, 0, 0, 0, 0, 0, 0, 0, 0, 0, 0, 0, 0, 0, 0, 0, 0, 0, 0, 0, 0, 0, 0, 0, 0, 1, 1, 0, 0, 0, 0, 0, 0, 0, 0, 0, 0, 0, 0, 0, 0, 0, 0, 0, 0, 0, 0, 0, 0, 0, 0, 0, 0, 0, 0, 0, 0, 0, 0, 0, 0, 0, 0, 0, 0, 0, 0, 0, 0, 0, 0, 0, 0, 0, 0, 0, 0, 0, 0, 0, 0, 0, 0, 0, 0, 0, 0, 0, 0, 0, 0, 0, 0, 0, 0, 1, 0, 1, 1, 1, 1, 0, 0, 0, 0, 0, 0, 1, 1, 1, 0, 0, 1, 1, 1, 1, 1, 1, 1, 1, 1, 1, 1, 1, 1, 1, 1, 1, 1, 1, 1, 1, 1, 1, 1, 1, 1, 1, 1, 1, 1, 1, 1, 1, 1, 1, 1, 1, 1, 1, 1, 1, 1, 1, 1, 1, 1, 1, 1, 1, 1, 1, 1, 1, 1, 1, 1, 1, 1, 1, 1, 1, 1, 1, 1, 1, 1, 1, 1, 1, 1, 1, 1, 1, 1, 1, 1, 1, 1, 1, 1, 1, 1, 1, 1, 1, 1, 1, 1, 1, 1, 1, 1, 1, 1, 1, 1, 1, 1, 1, 1, 1, 1, 1, 1, 1, 1, 1, 1, 1, 1, 1, 1, 1, 1, 1, 1, 1, 1, 1, 1, 1, 1, 1, 1, 1, 1, 1, 1, 1, 1, 1, 1, 1, 1, 1, 1, 1, 1, 1, 1, 1, 1, 1, 1, 1, 1, 1, 1, 1, 1, 1, 1, 1, 1, 1, 1, 1, 1, 1, 1, 1, 1, 1, 1, 1, 1, 1, 1, 1, 1, 1, 1, 1, 1, 1, 1, 1, 1, 1, 1, 1, 1, 1, 1, 1, 1, 1, 1, 1, 1, 1, 1, 1, 1, 1, 1, 1, 1, 1, 1, 1, 1, 1, 1, 1, 1, 1, 1, 1, 1, 1, 1, 1, 1, 1, 1, 1, 1])
_uv = me_cube_001.uv_layers.new(name='UVMap')
_uv.uv.foreach_set('vector', [0.0, 0.0, 0.0, 0.0, 0.0, 0.0, 0.0, 0.0, 0.0, 0.0, 0.0, 0.0, 0.0, 0.0, 0.0, 0.0, 0.0, 0.0, 0.0, 0.0, 0.0, 0.0, 0.0, 0.0, 0.0, 0.0, 0.0, 0.0, 0.0, 0.0, 0.0, 0.0, 0.0, 0.0, 0.0, 0.0, 0.0, 0.0, 0.0, 0.0, 0.0, 0.0, 0.0, 0.0, 0.0, 0.0, 0.0, 0.0, 0.0, 0.0, 0.0, 0.0, 0.0, 0.0, 0.0, 0.0, 0.0, 0.0, 0.0, 0.0, 0.0, 0.0, 0.0, 0.0, 0.0, 0.0, 0.0, 0.0, 0.0, 0.0, 0.0, 0.0, 0.0, 0.0, 0.0, 0.0, 0.0, 0.0, 0.0, 0.0, 0.0, 0.0, 0.0, 0.0, 0.0, 0.0, 0.0, 0.0, 0.0, 0.0, 0.0, 0.0, 0.0, 0.0, 0.0, 0.0, 0.0, 0.0, 0.0, 0.0, 0.0, 0.0, 0.0, 0.0, 0.0, 0.0, 0.0, 0.0, 0.0, 0.0, 0.0, 0.0, 0.0, 0.0, 0.0, 0.0, 0.0, 0.0, 0.0, 0.0, 0.0, 0.0, 0.0, 0.0, 0.0, 0.0, 0.0, 0.0, 0.0, 0.0, 0.0, 0.0, 0.0, 0.0, 0.0, 0.0, 0.0, 0.0, 0.0, 0.0, 0.0, 0.0, 0.0, 0.0, 0.0, 0.0, 0.0, 0.0, 0.0, 0.0, 0.0, 0.0, 0.0, 0.0, 0.0, 0.0, 0.0, 0.0, 0.0, 0.0, 0.0, 0.0, 0.0, 0.0, 0.0, 0.0, 0.0, 0.0, 0.0, 0.0, 0.0, 0.0, 0.0, 0.0, 0.0, 0.0, 0.0, 0.0, 0.0, 0.0, 0.0, 0.0, 0.0, 0.0, 0.0, 0.0, 0.0, 0.0, 0.0, 0.0, 0.0, 0.0, 0.0, 0.0, 0.0, 0.0, 0.0, 0.0, 0.0, 0.0, 0.0, 0.0, 0.0, 0.0, 0.0, 0.0, 0.0, 0.0, 0.0, 0.0, 0.0, 0.0, 0.0, 0.0, 0.0, 0.0, 0.0, 0.0, 0.0, 0.0, 0.0, 0.0, 0.0, 0.0, 0.0, 0.0, 0.0, 0.0, 0.0, 0.0, 0.0, 0.0, 0.0, 0.0, 0.0, 0.0, 0.0, 0.0, 0.0, 0.0, 0.0, 0.0, 0.0, 0.0, 0.0, 0.0, 0.0, 0.0, 0.0, 0.0, 0.0, 0.0, 0.0, 0.0, 0.0, 0.0, 0.0, 0.0, 0.0, 0.0, 0.0, 0.0, 0.0, 0.0, 0.0, 0.0, 0.0, 0.0, 0.0, 0.0, 0.0, 0.0, 0.0, 0.0, 0.0, 0.0, 0.0, 0.0, 0.0, 0.0, 0.0, 0.0, 0.0, 0.0, 0.0, 0.0, 0.0, 0.0, 0.0, 0.0, 0.0, 0.0, 0.0, 0.0, 0.0, 0.0, 0.0, 0.0, 0.0, 0.0, 0.0, 0.0, 0.0, 0.0, 0.0, 0.0, 0.0, 0.0, 0.0, 0.0, 0.0, 0.0, 0.0, 0.0, 0.0, 0.0, 0.0, 0.0, 0.0, 0.0, 0.0, 0.0, 0.0, 0.0, 0.0, 0.0, 0.0, 0.0, 0.0, 0.0, 0.0, 0.0, 0.0, 0.0, 0.0, 0.0, 0.0, 0.0, 0.0, 0.0, 0.0, 0.0, 0.0, 0.0, 0.0, 0.0, 0.0, 0.0, 0.0, 0.0, 0.0, 0.0, 0.0, 0.0, 0.0, 0.0, 0.0, 0.0, 0.0, 0.0, 0.0, 0.0, 0.0, 0.0, 0.0, 0.0, 0.0, 0.0, 0.0, 0.0, 0.0, 0.0, 0.0, 0.0, 0.0, 0.0, 0.0, 0.0, 0.0, 0.0, 0.0, 0.0, 0.0, 0.0, 0.0, 0.0, 0.0, 0.0, 0.0, 0.0, 0.0, 0.0, 0.0, 0.0, 0.0, 0.0, 0.0, 0.0, 0.0, 0.0, 0.0, 0.0, 0.0, 0.0, 0.0, 0.0, 0.0, 0.0, 0.0, 0.0, 0.0, 0.0, 0.0, 0.0, 0.0, 0.0, 0.0, 0.0, 0.0, 0.0, 0.0, 0.0, 0.0, 0.0, 0.0, 0.0, 0.0, 0.0, 0.0, 0.0, 0.0, 0.0, 0.0, 0.0, 0.0, 0.0, 0.0, 0.0, 0.0, 0.0, 0.0, 0.0, 0.0, 0.0, 0.0, 0.0, 0.0, 0.0, 0.0, 0.0, 0.0, 0.0, 0.0, 0.0, 0.0, 0.0, 0.0, 0.0, 0.0, 0.0, 0.0, 0.0, 0.0, 0.0, 0.0, 0.0, 0.0, 0.0, 0.0, 0.0, 0.0, 0.0, 0.0, 0.0, 0.0, 0.0, 0.0, 0.0, 0.0, 0.0, 0.0, 0.0, 0.0, 0.0, 0.0, 0.0, 0.0, 0.0, 0.0, 0.0, 0.0, 0.0, 0.0, 0.0, 0.0, 0.0, 0.0, 0.0, 0.0, 0.0, 0.0, 0.0, 0.0, 0.0, 0.0, 0.0, 0.0, 0.0, 0.0, 0.0, 0.0, 0.0, 0.0, 0.0, 0.0, 0.0, 0.0, 0.0, 0.0, 0.0, 0.0, 0.0, 0.0, 0.0, 0.0, 0.0, 0.0, 0.0, 0.0, 0.0, 0.0, 0.0, 0.0, 0.0, 0.0, 0.0, 0.0, 0.0, 0.0, 0.0, 0.0, 0.0, 0.0, 0.0, 0.0, 0.0, 0.0, 0.0, 0.0, 0.0, 0.0, 0.0, 0.0, 0.0, 0.0, 0.0, 0.0, 0.0, 0.0, 0.0, 0.0, 0.0, 0.0, 0.0, 0.0, 0.0, 0.0, 0.0, 0.0, 0.0, 0.0, 0.0, 0.0, 0.0, 0.0, 0.0, 0.0, 0.0, 0.0, 0.0, 0.0, 0.0, 0.0, 0.0, 0.0, 0.0, 0.0, 0.0, 0.0, 0.0, 0.0, 0.0, 0.0, 0.0, 0.0, 0.0, 0.0, 0.0, 0.0, 0.0, 0.0, 0.0, 0.0, 0.0, 0.0, 0.0, 0.0, 0.0, 0.0, 0.0, 0.0, 0.0, 0.0, 0.0, 0.0, 0.0, 0.0, 0.0, 0.0, 0.0, 0.0, 0.0, 0.0, 0.0, 0.0, 0.0, 0.0, 0.0, 0.0, 0.0, 0.0, 0.0, 0.0, 0.0, 0.0, 0.0, 0.0, 0.0, 0.0, 0.0, 0.0, 0.0, 0.0, 0.0, 0.0, 0.0, 0.0, 0.0, 0.0, 0.0, 0.0, 0.0, 0.0, 0.0, 0.0, 0.0, 0.0, 0.0, 0.0, 0.0, 0.0, 0.0, 0.0, 0.0, 0.0, 0.0, 0.0, 0.0, 0.0, 0.0, 0.0, 0.0, 0.0, 0.0, 0.0, 0.0, 0.0, 0.0, 0.0, 0.0, 0.0, 0.0, 0.0, 0.0, 0.0, 0.0, 0.0, 0.0, 0.0, 0.0, 0.0, 0.0, 0.0, 0.0, 0.0, 0.0, 0.0, 0.0, 0.0, 0.0, 0.0, 0.0, 0.0, 0.0, 0.0, 0.0, 0.0, 0.0, 0.0, 0.0, 0.0, 0.0, 0.0, 0.0, 0.0, 0.0, 0.0, 0.0, 0.0, 0.0, 0.0, 0.0, 0.0, 0.0, 0.0, 0.0, 0.0, 0.0, 0.0, 0.0, 0.0, 0.0, 0.0, 0.0, 0.0, 0.0, 0.0, 0.0, 0.0, 0.0, 0.0, 0.0, 0.0, 0.0, 0.0, 0.0, 0.0, 0.0, 0.0, 0.0, 0.0, 0.0, 0.0, 0.0, 0.0, 0.0, 0.0, 0.0, 0.0, 0.0, 0.0, 0.0, 0.0, 0.0, 0.0, 0.0, 0.0, 0.0, 0.0, 0.0, 0.0, 0.0, 0.0, 0.0, 0.0, 0.0, 0.0, 0.0, 0.0, 0.0, 0.0, 0.0, 0.0, 0.0, 0.0, 0.0, 0.0, 0.0, 0.0, 0.0, 0.0, 0.0, 0.0, 0.0, 0.0, 0.0, 0.0, 0.0, 0.0, 0.0, 0.0, 0.0, 0.0, 0.0, 0.0, 0.0, 0.0, 0.0, 0.0, 0.0, 0.0, 0.0, 0.0, 0.0, 0.0, 0.0, 0.0, 0.0, 0.0, 0.0, 0.0, 0.0, 0.0, 0.0, 0.0, 0.0, 0.0, 0.0, 0.0, 0.0, 0.0, 0.0, 0.0, 0.0, 0.0, 0.0, 0.0, 0.0, 0.0, 0.0, 0.0, 0.0, 0.0, 0.0, 0.0, 0.0, 0.0, 0.0, 0.0, 0.0, 0.0, 0.0, 0.0, 0.0, 0.0, 0.0, 0.0, 0.0, 0.0, 0.0, 0.0, 0.0, 0.0, 0.0, 0.0, 0.0, 0.0, 0.0, 0.0, 0.0, 0.0, 0.0, 0.0, 0.0, 0.0, 0.0, 0.0, 0.0, 0.0, 0.0, 0.0, 0.0, 0.0, 0.0, 0.0, 0.0, 0.0, 0.0, 0.0, 0.0, 0.0, 0.0, 0.0, 0.0, 0.0, 0.0, 0.0, 0.0, 0.0, 0.0, 0.0, 0.0, 0.0, 0.0, 0.0, 0.0, 0.0, 0.0, 0.0, 0.0, 0.0, 0.0, 0.0, 0.0, 0.0, 0.0, 0.0, 0.0, 0.0, 0.0, 0.0, 0.0, 0.0, 0.0, 0.0, 0.0, 0.0, 0.0, 0.0, 0.0, 0.0, 0.0, 0.0, 0.0, 0.0, 0.0, 0.0, 0.0, 0.0, 0.0, 0.0, 0.0, 0.0, 0.0, 0.0, 0.0, 0.0, 0.0, 0.0, 0.0, 0.0, 0.0, 0.0, 0.0, 0.0, 0.0, 0.0, 0.0, 0.0, 0.0, 0.0, 0.0, 0.0, 0.0, 0.0, 0.0, 0.0, 0.0, 0.0, 0.0, 0.0, 0.0, 0.0, 0.0, 0.0, 0.0, 0.0, 0.0, 0.0, 0.0, 0.0, 0.0, 0.0, 0.0, 0.0, 0.0, 0.0, 0.0, 0.0, 0.0, 0.0, 0.0, 0.0, 0.0, 0.0, 0.0, 0.0, 0.0, 0.0, 0.0, 0.0, 0.0, 0.0, 0.0, 0.0, 0.0, 0.0, 0.0, 0.0, 0.0, 0.0, 0.0, 0.0, 0.0, 0.0, 0.0, 0.0, 0.0, 0.0, 0.0, 0.0, 0.0, 0.0, 0.0, 0.0, 0.0, 0.0, 0.0, 0.0, 0.0, 0.0, 0.0, 0.0, 0.0, 0.0, 0.0, 0.0, 0.0, 0.0, 0.0, 0.0, 0.0, 0.0, 0.0, 0.0, 0.0, 0.0, 0.0, 0.0, 0.0, 0.0, 0.0, 0.0, 0.0, 0.0, 0.0, 0.0, 0.0, 0.0, 0.0, 0.0, 0.0, 0.0, 0.0, 0.0, 0.0, 0.0, 0.0, 0.0, 0.0, 0.0, 0.0, 0.0, 0.0, 0.0, 0.0, 0.0, 0.0, 0.0, 0.0, 0.0, 0.0, 0.0, 0.0, 0.0, 0.0, 0.0, 0.0, 0.0, 0.0, 0.0, 0.0, 0.0, 0.0, 0.0, 0.0, 0.0, 0.0, 0.0, 0.0, 0.0, 0.0, 0.0, 0.0, 0.0, 0.0, 0.0, 0.0, 0.0, 0.0, 0.0, 0.0, 0.0, 0.0, 0.0, 0.0, 0.0, 0.0, 0.0, 0.0, 0.0, 0.0, 0.0, 0.0, 0.0, 0.0, 0.0, 0.0, 0.0, 0.0, 0.0, 0.0, 0.0, 0.0, 0.0, 0.0, 0.0, 0.0, 0.0, 0.0, 0.0, 0.0, 0.0, 0.0, 0.0, 0.0, 0.0, 0.0, 0.0, 0.0, 0.0, 0.0, 0.0, 0.0, 0.0, 0.0, 0.0, 0.0, 0.0, 0.0, 0.0, 0.0, 0.0, 0.0, 0.0, 0.0, 0.0, 0.0, 0.0, 0.0, 0.0, 0.0, 0.0, 0.0, 0.0, 0.0, 0.0, 0.0, 0.0, 0.0, 0.0, 0.0, 0.0, 0.0, 0.0, 0.0, 0.0, 0.0, 0.0, 0.0, 0.0, 0.0, 0.0, 0.0, 0.0, 0.0, 0.0, 0.0, 0.0, 0.0, 0.0, 0.0, 0.0, 0.0, 0.0, 0.0, 0.0, 0.0, 0.0, 0.0, 0.0, 0.0, 0.0, 0.0, 0.0, 0.0, 0.0, 0.0, 0.0, 0.0, 0.0, 0.0, 0.0, 0.0, 0.0, 0.0, 0.0, 0.0, 0.0, 0.0, 0.0, 0.0, 0.0, 0.0, 0.0, 0.0, 0.0, 0.0, 0.0, 0.0, 0.0, 0.0, 0.0, 0.0, 0.0, 0.0, 0.0, 0.0, 0.0, 0.0, 0.0, 0.0, 0.0, 0.0, 0.0, 0.0, 0.0, 0.0, 0.0, 0.0, 0.0, 0.0, 0.0, 0.0, 0.0, 0.0, 0.0, 0.0, 0.0, 0.0, 0.0, 0.0, 0.0, 0.0, 0.0, 0.0, 0.0, 0.0, 0.0, 0.0, 0.0, 0.0, 0.0, 0.0, 0.0, 0.0, 0.0, 0.0, 0.0, 0.0, 0.0, 0.0, 0.0, 0.0, 0.0, 0.0, 0.0, 0.0, 0.0, 0.0, 0.0, 0.0, 0.0, 0.0, 0.0, 0.0, 0.0, 0.0, 0.0, 0.0, 0.0, 0.0, 0.0, 0.0, 0.0, 0.0, 0.0, 0.0, 0.0, 0.0, 0.0, 0.0, 0.0, 0.0, 0.0, 0.0, 0.0, 0.0, 0.0, 0.0, 0.0, 0.0, 0.0, 0.0, 0.0, 0.0, 0.0, 0.0, 0.0, 0.0, 0.0, 0.0, 0.0, 0.0, 0.0, 0.0, 0.0, 0.0, 0.0, 0.0, 0.0, 0.0, 0.0, 0.0, 0.0, 0.0, 0.0, 0.0, 0.0, 0.0, 0.0, 0.0, 0.0, 0.0, 0.0, 0.0, 0.0, 0.0, 0.0, 0.0, 0.0, 0.0, 0.0, 0.0, 0.0, 0.0, 0.0, 0.0, 0.0, 0.0, 0.0, 0.0, 0.0, 0.0, 0.0, 0.0, 0.0, 0.0, 0.0, 0.0, 0.0, 0.0, 0.0, 0.0, 0.0, 0.0, 0.0, 0.0, 0.0, 0.0, 0.0, 0.0, 0.0, 0.0, 0.0, 0.0, 0.0, 0.0, 0.0, 0.0, 0.0, 0.0, 0.0, 0.0, 0.0, 0.0, 0.0, 0.0, 0.0, 0.0, 0.0, 0.0, 0.0, 0.0, 0.0, 0.0, 0.0, 0.0, 0.0, 0.0, 0.0, 0.0, 0.0, 0.0, 0.0, 0.0, 0.0, 0.0, 0.0, 0.0, 0.0, 0.0, 0.0, 0.0, 0.0, 0.0, 0.0, 0.0, 0.0, 0.0, 0.0, 0.0, 0.0, 0.0, 0.0, 0.0, 0.0, 0.0, 0.0, 0.0, 0.0, 0.0, 0.0, 0.0, 0.0, 0.0, 0.0, 0.0, 0.0, 0.0, 0.0, 0.0, 0.0, 0.0, 0.0, 0.0, 0.0, 0.0, 0.0, 0.0, 0.0, 0.0, 0.0, 0.0, 0.0, 0.0, 0.0, 0.0, 0.0, 0.0, 0.0, 0.0, 0.0, 0.0, 0.0, 0.0, 0.0, 0.0, 0.0, 0.0, 0.0, 0.0, 0.0, 0.0, 0.0, 0.0, 0.0, 0.0, 0.0, 0.0, 0.0, 0.0, 0.0, 0.0, 0.0, 0.0, 0.0, 0.0, 0.0, 0.0, 0.0, 0.0, 0.0, 0.0, 0.0, 0.0, 0.0, 0.0, 0.0, 0.0, 0.0, 0.0, 0.0, 0.0, 0.0, 0.0, 0.0, 0.0, 0.0, 0.0, 0.0, 0.0, 0.0, 0.0, 0.0, 0.0, 0.0, 0.0, 0.0, 0.0, 0.0, 0.0, 0.0, 0.0, 0.0, 0.0, 0.0, 0.0, 0.0, 0.0, 0.0, 0.0, 0.0, 0.0, 0.0, 0.0, 0.0, 0.0, 0.0, 0.0, 0.0, 0.0, 0.0, 0.0, 0.0, 0.0, 0.0, 0.0, 0.0, 0.0, 0.0, 0.0, 0.0, 0.0, 0.0, 0.0, 0.0, 0.0, 0.0, 0.0, 0.0, 0.0, 0.0, 0.0, 0.0, 0.0, 0.0, 0.0, 0.0, 0.0, 0.0, 0.0, 0.0, 0.0, 0.0, 0.0, 0.0, 0.0, 0.0, 0.0, 0.0, 0.0, 0.0, 0.0, 0.0, 0.0, 0.0, 0.0, 0.0, 0.0, 0.0, 0.0, 0.0, 0.0, 0.0, 0.0, 0.0, 0.0, 0.0, 0.0, 0.0, 0.0, 0.0, 0.0, 0.0, 0.0, 0.0, 0.0, 0.0, 0.0, 0.0, 0.0, 0.0, 0.0, 0.0, 0.0, 0.0, 0.0, 0.0, 0.0, 0.0, 0.0, 0.0, 0.0, 0.0, 0.0, 0.0, 0.0, 0.0, 0.0, 0.0, 0.0, 0.0, 0.0, 0.0, 0.0, 0.0, 0.0, 0.0, 0.0, 0.0, 0.0, 0.0, 0.0, 0.0, 0.0, 0.0, 0.0, 0.0, 0.0, 0.0, 0.0, 0.0, 0.0, 0.0, 0.0, 0.0, 0.0, 0.0, 0.0, 0.0, 0.0, 0.0, 0.0, 0.0, 0.0, 0.0, 0.0, 0.0, 0.0, 0.0, 0.0, 0.0, 0.0, 0.0, 0.0, 0.0, 0.0, 0.0, 0.0, 0.0, 0.0, 0.0, 0.0, 0.0, 0.0, 0.0, 0.0, 0.0, 0.0, 0.0, 0.0, 0.0, 0.0, 0.0, 0.0, 0.0, 0.0, 0.0, 0.0, 0.0, 0.0, 0.0, 0.0, 0.0, 0.0, 0.0, 0.0, 0.0, 0.0, 0.0, 0.0, 0.0, 0.0, 0.0, 0.0, 0.0, 0.0, 0.0, 0.0, 0.0, 0.0, 0.0, 0.0, 0.0, 0.0, 0.0, 0.0, 0.0, 0.0, 0.0, 0.0, 0.0, 0.0, 0.0, 0.0, 0.0, 0.0, 0.0, 0.0, 0.0, 0.0, 0.0, 0.0, 0.0, 0.0, 0.0, 0.0, 0.0, 0.0, 0.0, 0.0, 0.0, 0.0, 0.0, 0.0, 0.0, 0.0, 0.0, 0.0, 0.0, 0.0, 0.0, 0.0, 0.0, 0.0, 0.0, 0.0, 0.0, 0.0, 0.0, 0.0, 0.0, 0.0, 0.0, 0.0, 0.0, 0.0, 0.0, 0.0, 0.0, 0.0, 0.0, 0.0, 0.0, 0.0, 0.0, 0.0, 0.0, 0.0, 0.0, 0.0, 0.0, 0.0, 0.0, 0.0, 0.0, 0.0, 0.0, 0.0, 0.0, 0.0, 0.0, 0.0, 0.0, 0.0, 0.0, 0.0, 0.0, 0.0, 0.0, 0.0, 0.0, 0.0, 0.0, 0.0, 0.0, 0.0, 0.0, 0.0, 0.0, 0.0, 0.0, 0.0, 0.0, 0.0, 0.0, 0.0, 0.0, 0.0, 0.0, 0.0, 0.0, 0.0, 0.0, 0.0, 0.0, 0.0, 0.0, 0.0, 0.0, 0.0, 0.0, 0.0, 0.0, 0.0, 0.0, 0.0, 0.0, 0.0, 0.0, 0.0, 0.0, 0.0, 0.0, 0.0, 0.0, 0.0, 0.0, 0.0, 0.0, 0.0, 0.0, 0.0, 0.0, 0.0, 0.0, 0.0, 0.0, 0.0, 0.0, 0.0, 0.0, 0.0, 0.0, 0.0, 0.0, 0.0, 0.0, 0.0, 0.0, 0.0, 0.0, 0.0, 0.0, 0.0, 0.0, 0.0, 0.0, 0.0, 0.0, 0.0, 0.0, 0.0, 0.0, 0.0, 0.0, 0.0, 0.0, 0.0, 0.0, 0.0, 0.0, 0.0, 0.0, 0.0, 0.0, 0.0, 0.0, 0.0, 0.0, 0.0, 0.0, 0.0, 0.0, 0.0, 0.0, 0.0, 0.0, 0.0, 0.0, 0.0, 0.0, 0.0, 0.0, 0.0, 0.0, 0.0, 0.0, 0.0, 0.0, 0.0, 0.0, 0.0, 0.0, 0.0, 0.0, 0.0, 0.0, 0.0, 0.0, 0.0, 0.0, 0.0, 0.0, 0.0, 0.0, 0.0, 0.0, 0.0, 0.0, 0.0, 0.0, 0.0, 0.0, 0.0, 0.0, 0.0, 0.0, 0.0, 0.0, 0.0, 0.0, 0.0, 0.0, 0.0, 0.0, 0.0, 0.0, 0.0, 0.0, 0.0, 0.0, 0.0, 0.0, 0.0, 0.0, 0.0, 0.0, 0.0, 0.0, 0.0, 0.0, 0.0, 0.0, 0.0, 0.0, 0.0, 0.0, 0.0, 0.0, 0.0, 0.0, 0.0, 0.0, 0.0, 0.0, 0.0, 0.0, 0.0, 0.0, 0.0, 0.0, 0.0, 0.0, 0.0, 0.0, 0.0, 0.0, 0.0, 0.0, 0.0, 0.0, 0.0, 0.0, 0.0, 0.0, 0.0, 0.0, 0.0, 0.0, 0.0, 0.0, 0.0, 0.0, 0.0, 0.0, 0.0, 0.0, 0.0, 0.0, 0.0, 0.0, 0.0, 0.0, 0.0, 0.0, 0.0, 0.0, 0.0, 0.0, 0.0, 0.0, 0.0, 0.0, 0.0, 0.0, 0.0, 0.0, 0.0, 0.0, 0.0, 0.0, 0.0, 0.0, 0.0, 0.0, 0.0, 0.0, 0.0, 0.0, 0.0, 0.0, 0.0, 0.0, 0.0, 0.0, 0.0, 0.0, 0.0, 0.0, 0.0, 0.0, 0.0, 0.0, 0.0, 0.0, 0.0, 0.0, 0.0, 0.0, 0.0, 0.0, 0.0, 0.0, 0.0, 0.0, 0.0, 0.0, 0.0, 0.0, 0.0, 0.0, 0.0, 0.0, 0.0, 0.0, 0.0, 0.0, 0.0, 0.0, 0.0, 0.0, 0.0, 0.0, 0.0, 0.0, 0.0, 0.0, 0.0, 0.0, 0.0, 0.0, 0.0, 0.0, 0.0, 0.0, 0.0, 0.0, 0.0, 0.0, 0.0, 0.0, 0.0, 0.0, 0.0, 0.0, 0.0, 0.0, 0.0, 0.0, 0.0, 0.0, 0.0, 0.0, 0.0, 0.0, 0.0, 0.0, 0.0, 0.0, 0.0, 0.0, 0.0, 0.0, 0.0, 0.0, 0.0, 0.0, 0.0, 0.0, 0.0, 0.0, 0.0, 0.0, 0.0, 0.0, 0.0, 0.0, 0.0, 0.0, 0.0, 0.0, 0.0, 0.0, 0.0, 0.0, 0.0, 0.0, 0.0, 0.0, 0.0, 0.0, 0.0, 0.0, 0.0, 0.0, 0.0, 0.0, 0.0, 0.0, 0.0, 0.0, 0.0, 0.0, 0.0, 0.0, 0.0, 0.0, 0.0, 0.0, 0.0, 0.0, 0.0, 0.0, 0.0, 0.0, 0.0, 0.0, 0.0, 0.0, 0.0, 0.0, 0.0, 0.0, 0.0, 0.0, 0.0, 0.0, 0.0, 0.0, 0.0, 0.0, 0.0, 0.0, 0.0, 0.0, 0.0, 0.0, 0.0, 0.0, 0.0, 0.0, 0.0, 0.0, 0.0, 0.0, 0.0, 0.0, 0.0, 0.0, 0.0, 0.0, 0.0, 0.0, 0.0, 0.0, 0.0, 0.0, 0.0, 0.0, 0.0, 0.0, 0.0, 0.0, 0.0, 0.0, 0.0, 0.0, 0.0, 0.0, 0.0, 0.0, 0.0, 0.0, 0.0, 0.0, 0.0, 0.0, 0.0, 0.0, 0.0, 0.0, 0.0, 0.0, 0.0, 0.0, 0.0, 0.0, 0.0, 0.0, 0.0, 0.0, 0.0, 0.0, 0.0, 0.0, 0.0, 0.0, 0.0, 0.0, 0.0, 0.0, 0.0, 0.0, 0.0, 0.0, 0.0, 0.0, 0.0, 0.0, 0.0, 0.0, 0.0, 0.0, 0.0, 0.0, 0.0, 0.0, 0.0, 0.0, 0.0, 0.0, 0.0, 0.0, 0.0, 0.0, 0.0, 0.0, 0.0, 0.0, 0.0, 0.0, 0.0, 0.0, 0.0, 0.0, 0.0, 0.0, 0.0, 0.0, 0.0, 0.0, 0.0, 0.0, 0.0, 0.0, 0.0, 0.0, 0.0, 0.0, 0.0, 0.0, 0.0, 0.0, 0.0, 0.0, 0.0, 0.0, 0.0, 0.0, 0.0, 0.0, 0.0, 0.0, 0.0, 0.0, 0.0, 0.0, 0.0, 0.0, 0.0, 0.0, 0.0, 0.0, 0.0, 0.0, 0.0, 0.0, 0.0, 0.0, 0.0, 0.0, 0.0, 0.0, 0.0, 0.0, 0.0, 0.0, 0.0, 0.0, 0.0, 0.0, 0.0, 0.0, 0.0, 0.0, 0.0, 0.0, 0.0, 0.0, 0.0, 0.0, 0.0, 0.0, 0.0, 0.0, 0.0, 0.0, 0.0, 0.0, 0.0, 0.0, 0.0, 0.0, 0.0, 0.0, 0.0, 0.0, 0.0, 0.0, 0.0, 0.0, 0.0, 0.0, 0.0, 0.0, 0.0, 0.0, 0.0, 0.0, 0.0, 0.0, 0.0, 0.0, 0.0, 0.0, 0.0, 0.0, 0.0, 0.0, 0.0, 0.0, 0.0, 0.0, 0.0, 0.0, 0.0, 0.0, 0.0, 0.0, 0.0, 0.0, 0.0, 0.0, 0.0, 0.0, 0.0, 0.0, 0.0, 0.0, 0.0, 0.0, 0.0, 0.0, 0.0, 0.0, 0.0, 0.0, 0.0, 0.0, 0.0, 0.0, 0.0, 0.0, 0.0, 0.0, 0.0, 0.0, 0.0, 0.0, 0.0, 0.0, 0.0, 0.0, 0.0, 0.0, 0.0, 0.0, 0.0, 0.0, 0.0, 0.0, 0.0, 0.0, 0.0, 0.0, 0.0, 0.0, 0.0, 0.0, 0.0, 0.0, 0.0, 0.0, 0.0, 0.0, 0.0, 0.0, 0.0, 0.0, 0.0, 0.0, 0.0, 0.0, 0.0, 0.0, 0.0, 0.0, 0.0, 0.0, 0.0, 0.0, 0.0, 0.0, 0.0, 0.0, 0.0, 0.0, 0.0, 0.0, 0.0, 0.0, 0.0, 0.0, 0.0, 0.0, 0.0, 0.0, 0.0, 0.0, 0.0, 0.0, 0.0, 0.0, 0.0, 0.0, 0.0, 0.0, 0.0, 0.0, 0.0, 0.0, 0.0, 0.0, 0.0, 0.0, 0.0, 0.0, 0.0, 0.0, 0.0, 0.0, 0.0, 0.0, 0.0, 0.0, 0.0, 0.0, 0.0, 0.0, 0.0, 0.0, 0.0, 0.0, 0.0, 0.0, 0.0, 0.0, 0.0, 0.0, 0.0, 0.0, 0.0, 0.0, 0.0, 0.0, 0.0, 0.0, 0.0, 0.0, 0.0, 0.0, 0.0, 0.0, 0.0, 0.0, 0.0, 0.0, 0.0, 0.0, 0.0, 0.0, 0.0, 0.0, 0.0, 0.0, 0.0, 0.0, 0.0, 0.0, 0.0, 0.0, 0.0, 0.0, 0.0, 0.0, 0.0, 0.0, 0.0, 0.0, 0.0, 0.0, 0.0, 0.0, 0.0, 0.0, 0.0, 0.0, 0.0, 0.0, 0.0, 0.0, 0.0, 0.0, 0.0, 0.0, 0.0, 0.0, 0.0, 0.0, 0.0, 0.0, 0.0, 0.0, 0.0, 0.0, 0.0, 0.0, 0.0, 0.0, 0.0, 0.0, 0.0, 0.0, 0.0, 0.0, 0.0, 0.0, 0.0, 0.0, 0.0, 0.0, 0.0, 0.0, 0.0, 0.0, 0.0, 0.0, 0.0, 0.0, 0.0, 0.0, 0.0, 0.0, 0.0, 0.0, 0.0, 0.0, 0.0, 0.0, 0.0, 0.0, 0.0, 0.0, 0.0, 0.0, 0.0, 0.0, 0.0, 0.0, 0.0, 0.0, 0.0, 0.0, 0.0, 0.0, 0.0, 0.0, 0.0, 0.0, 0.0, 0.0, 0.0, 0.0, 0.0, 0.0, 0.0, 0.0, 0.0, 0.0, 0.0, 0.0, 0.0, 0.0, 0.0, 0.0, 0.0, 0.0, 0.0, 0.0, 0.0, 0.0, 0.0, 0.0, 0.0, 0.0, 0.0, 0.0, 0.0, 0.0, 0.0, 0.0, 0.0, 0.0, 0.0, 0.0, 0.0, 0.0, 0.0, 0.0, 0.0, 0.0, 0.0, 0.0, 0.0, 0.0, 0.0, 0.0, 0.0, 0.0, 0.0, 0.0, 0.0, 0.0, 0.0, 0.0, 0.0, 0.0, 0.0, 0.0, 0.0, 0.0, 0.0, 0.0, 0.0, 0.0, 0.0, 0.0, 0.0, 0.0, 0.0, 0.0, 0.0, 0.0, 0.0, 0.0, 0.0, 0.0, 0.0, 0.0, 0.0, 0.0, 0.0, 0.0, 0.0, 0.0, 0.0, 0.0, 0.0, 0.0, 0.0, 0.0, 0.0, 0.0, 0.0, 0.0, 0.0, 0.0, 0.0, 0.0, 0.0, 0.0, 0.0, 0.0, 0.0, 0.0, 0.0, 0.0, 0.0, 0.0, 0.0, 0.0, 0.0, 0.0, 0.0, 0.0, 0.0, 0.0, 0.0, 0.0, 0.0, 0.0, 0.0, 0.0, 0.0, 0.0, 0.0, 0.0, 0.0, 0.0, 0.0, 0.0, 0.0, 0.0, 0.0, 0.0, 0.0, 0.0, 0.0, 0.0, 0.0, 0.0, 0.0, 0.0, 0.0, 0.0, 0.0, 0.0, 0.0, 0.0, 0.0, 0.0, 0.0, 0.0, 0.0, 0.0, 0.0, 0.0, 0.0, 0.0, 0.0, 0.0, 0.0, 0.0, 0.0, 0.0, 0.0, 0.0, 0.0, 0.0, 0.0, 0.0, 0.0, 0.0, 0.0, 0.0, 0.0, 0.0, 0.0, 0.0, 0.0, 0.0, 0.0, 0.0, 0.0, 0.0, 0.0, 0.0, 0.0, 0.0, 0.0, 0.0, 0.0, 0.0, 0.0, 0.0, 0.0, 0.0, 0.0, 0.0, 0.0, 0.0, 0.0, 0.0, 0.0, 0.0, 0.0, 0.0, 0.0, 0.0, 0.0, 0.0, 0.0, 0.0, 0.0, 0.0, 0.0, 0.0, 0.0, 0.0, 0.0, 0.0, 0.0, 0.0, 0.0, 0.0, 0.0, 0.0, 0.0, 0.0, 0.0, 0.0, 0.0, 0.0, 0.0, 0.0, 0.0, 0.0, 0.0, 0.0, 0.0, 0.0, 0.0, 0.0, 0.0, 0.0, 0.0, 0.0, 0.0, 0.0, 0.0, 0.0, 0.0, 0.0, 0.0, 0.0, 0.0, 0.0, 0.0, 0.0, 0.0, 0.0, 0.0, 0.0, 0.0, 0.0, 0.0, 0.0, 0.0, 0.0, 0.0, 0.0, 0.0, 0.0, 0.0, 0.0, 0.0, 0.0, 0.0, 0.0, 0.0, 0.0, 0.0, 0.0, 0.0, 0.0, 0.0, 0.0, 0.0, 0.0, 0.0, 0.0, 0.0, 0.0, 0.0, 0.0, 0.0, 0.0, 0.0, 0.0, 0.0, 0.0, 0.0, 0.0, 0.0, 0.0, 0.0, 0.0, 0.0, 0.0, 0.0, 0.0, 0.0, 0.0, 0.0, 0.0, 0.0, 0.0, 0.0, 0.0, 0.0, 0.0, 0.0, 0.0, 0.0, 0.0, 0.0, 0.0, 0.0, 0.0, 0.0, 0.0, 0.0, 0.0, 0.0, 0.0, 0.0, 0.0, 0.0, 0.0, 0.0, 0.0, 0.0, 0.0, 0.0, 0.0, 0.0, 0.0, 0.0, 0.0, 0.0, 0.0, 0.0, 0.0, 0.0, 0.0, 0.0, 0.0, 0.0, 0.0, 0.0, 0.0, 0.0, 0.0, 0.0, 0.0, 0.0, 0.0, 0.0, 0.0, 0.0, 0.0, 0.0, 0.0, 0.0, 0.0, 0.0, 0.0, 0.0, 0.0, 0.0, 0.0, 0.0, 0.0, 0.0, 0.0, 0.0, 0.0, 0.0, 0.0, 0.0, 0.0, 0.0, 0.0, 0.0, 0.0, 0.0, 0.0, 0.0, 0.0, 0.0, 0.0, 0.0, 0.0, 0.0, 0.0, 0.0, 0.0, 0.0, 0.0, 0.0, 0.0, 0.0, 0.0, 0.0, 0.0, 0.0, 0.0, 0.0, 0.0, 0.0, 0.0, 0.0, 0.0, 0.0, 0.0, 0.0, 0.0, 0.0, 0.0, 0.0, 0.0, 0.0, 0.0, 0.0, 0.0, 0.0, 0.0, 0.0, 0.0, 0.0, 0.0, 0.0, 0.0, 0.0, 0.0, 0.0, 0.0, 0.0, 0.0, 0.0, 0.0, 0.0, 0.0, 0.0, 0.0, 0.0, 0.0, 0.0, 0.0, 0.0, 0.0, 0.0, 0.0, 0.0, 0.0, 0.0, 0.0, 0.0, 0.0, 0.0, 0.0, 0.0, 0.0, 0.0, 0.0, 0.0, 0.0, 0.0, 0.0, 0.0, 0.0, 0.0, 0.0, 0.0, 0.0, 0.0, 0.0, 0.0, 0.0, 0.0, 0.0, 0.0, 0.0, 0.0, 0.0, 0.0, 0.0, 0.0, 0.0, 0.0, 0.0, 0.0, 0.0, 0.0, 0.0, 0.0, 0.0, 0.0, 0.0, 0.0, 0.0, 0.0, 0.0, 0.0, 0.0, 0.0, 0.0, 0.0, 0.0, 0.0, 0.0, 0.0, 0.0, 0.0, 0.0, 0.0, 0.0, 0.0, 0.0, 0.0, 0.0, 0.0, 0.0, 0.0, 0.0, 0.0, 0.0, 0.0, 0.0, 0.0, 0.0, 0.0, 0.0, 0.0, 0.0, 0.0, 0.0, 0.0, 0.0, 0.0, 0.0, 0.0, 0.0, 0.0, 0.0, 0.0, 0.0, 0.0, 0.0, 0.0, 0.0, 0.0, 0.0, 0.0, 0.0, 0.0, 0.0, 0.0, 0.0, 0.0, 0.0, 0.0, 0.0, 0.0, 0.0, 0.0, 0.0, 0.0, 0.0, 0.0, 0.0, 0.0, 0.0, 0.0, 0.0, 0.0, 0.0, 0.0, 0.0, 0.0, 0.0, 0.0, 0.0, 0.0, 0.0, 0.0, 0.0, 0.0, 0.0, 0.0, 0.0, 0.0, 0.0, 0.0, 0.0, 0.0, 0.0, 0.0, 0.0, 0.0, 0.0, 0.0, 0.0, 0.0, 0.0, 0.0, 0.0, 0.0, 0.0, 0.0, 0.0, 0.0, 0.0, 0.0, 0.0, 0.0, 0.0, 0.0, 0.0, 0.0, 0.0, 0.0, 0.0, 0.0, 0.0, 0.0, 0.0, 0.0, 0.0, 0.0, 0.0, 0.0, 0.0, 0.0, 0.0, 0.0, 0.0, 0.0, 0.0, 0.0, 0.0, 0.0, 0.0, 0.0, 0.0, 0.0, 0.0, 0.0, 0.0, 0.0, 0.0, 0.0, 0.0, 0.0, 0.0, 0.0, 0.0, 0.0, 0.0, 0.0, 0.0, 0.0, 0.0, 0.0, 0.0, 0.0, 0.0, 0.0, 0.0, 0.0, 0.0, 0.0, 0.0, 0.0, 0.0, 0.0, 0.0, 0.0, 0.0, 0.0, 0.0, 0.0, 0.0, 0.0, 0.0, 0.0, 0.0, 0.0, 0.0, 0.0, 0.0, 0.0, 0.0, 0.0, 0.0, 0.0, 0.0, 0.0, 0.0, 0.0, 0.0, 0.0, 0.0, 0.0, 0.0, 0.0, 0.0, 0.0, 0.0, 0.0, 0.0, 0.0, 0.0, 0.0, 0.0, 0.0, 0.0, 0.0, 0.0, 0.0, 0.0, 0.0, 0.0, 0.0, 0.0, 0.0, 0.0, 0.0, 0.0, 0.0, 0.0, 0.0, 0.0, 0.0, 0.0, 0.0, 0.0, 0.0, 0.0, 0.0, 0.0, 0.0, 0.0, 0.0, 0.0, 0.0, 0.0, 0.0, 0.0, 0.0, 0.0, 0.0, 0.0, 0.0, 0.0, 0.0, 0.0, 0.0, 0.0, 0.0, 0.0, 0.0, 0.0, 0.0, 0.0, 0.0, 0.0, 0.0, 0.0, 0.0, 0.0, 0.0, 0.0, 0.0, 0.0, 0.0, 0.0, 0.0, 0.0, 0.0, 0.0, 0.0, 0.0, 0.0, 0.0, 0.0, 0.0, 0.0, 0.0, 0.0, 0.0, 0.0, 0.0, 0.0, 0.0, 0.0, 0.0, 0.0, 0.0, 0.0, 0.0, 0.0, 0.0, 0.0, 0.0, 0.0, 0.0, 0.0, 0.0, 0.0, 0.0, 0.0, 0.0, 0.0, 0.0, 0.0, 0.0, 0.0, 0.0, 0.0, 0.0, 0.0, 0.0, 0.0, 0.0, 0.0, 0.0, 0.0, 0.0, 0.0, 0.0, 0.0, 0.0, 0.0, 0.0, 0.0, 0.0, 0.0, 0.0, 0.0, 0.0, 0.0, 0.0, 0.0, 0.0, 0.0, 0.0, 0.0, 0.0, 0.0, 0.0, 0.0, 0.0, 0.0, 0.0, 0.0, 0.0, 0.0, 0.0, 0.0, 0.0, 0.0, 0.0, 0.0, 0.0, 0.0, 0.0, 0.0, 0.0, 0.0, 0.0, 0.0, 0.0, 0.0, 0.0, 0.0, 0.0, 0.0, 0.0, 0.0, 0.0, 0.0, 0.0, 0.0, 0.0, 0.0, 0.0, 0.0, 0.0, 0.0, 0.0, 0.0, 0.0, 0.0, 0.0, 0.0, 0.0, 0.0, 0.0, 0.0, 0.0, 0.0, 0.0, 0.0, 0.0, 0.0, 0.0, 0.0, 0.0, 0.0, 0.0, 0.0, 0.0, 0.0, 0.0, 0.0, 0.0, 0.0, 0.0, 0.0, 0.0, 0.0, 0.0, 0.0, 0.0, 0.0, 0.0, 0.0, 0.0, 0.0, 0.0, 0.0, 0.0, 0.0, 0.0, 0.0, 0.0, 0.0, 0.0, 0.0, 0.0, 0.0, 0.0, 0.0, 0.0, 0.0, 0.0, 0.0, 0.0, 0.0, 0.0, 0.0, 0.0, 0.0, 0.0, 0.0, 0.0, 0.0, 0.0, 0.0, 0.0, 0.0, 0.0, 0.0, 0.0, 0.0, 0.0, 0.0, 0.0, 0.0, 0.0, 0.0, 0.0, 0.0, 0.0, 0.0, 0.0, 0.0, 0.0, 0.0, 0.0, 0.0, 0.0, 0.0, 0.0, 0.0, 0.0, 0.0, 0.0, 0.0, 0.0, 0.0, 0.0, 0.0, 0.0, 0.0, 0.0, 0.0, 0.0, 0.0, 0.0, 0.0, 0.0, 0.0, 0.0, 0.0, 0.0, 0.0, 0.0, 0.0, 0.0, 0.0, 0.0, 0.0, 0.0, 0.0, 0.0, 0.0, 0.0, 0.0, 0.0, 0.0, 0.0, 0.0, 0.0, 0.0, 0.0, 0.0, 0.0, 0.0, 0.0, 0.0, 0.0, 0.0, 0.0, 0.0, 0.0, 0.0, 0.0, 0.0, 0.0, 0.0, 0.0, 0.0, 0.0, 0.0, 0.0, 0.0, 0.0, 0.0, 0.0, 0.0, 0.0, 0.0, 0.0, 0.0, 0.0, 0.0, 0.0, 0.0, 0.0, 0.0, 0.0, 0.0, 0.0, 0.0, 0.0, 0.0, 0.0, 0.0, 0.0, 0.0, 0.0, 0.0, 0.0, 0.0, 0.0, 0.0, 0.0, 0.0, 0.0, 0.0, 0.0, 0.0, 0.0, 0.0, 0.0, 0.0, 0.0, 0.0, 0.0, 0.0, 0.0, 0.0, 0.0, 0.0, 0.0, 0.0, 0.0, 0.0, 0.0, 0.0, 0.0, 0.0, 0.0, 0.0, 0.0, 0.0, 0.0, 0.0, 0.0, 0.0, 0.0, 0.0, 0.0, 0.0, 0.0, 0.0, 0.0, 0.0, 0.0, 0.0, 0.0, 0.0, 0.0, 0.0, 0.0, 0.0, 0.0, 0.0, 0.0, 0.0, 0.0, 0.0, 0.0, 0.0, 0.0, 0.0, 0.0, 0.0, 0.0, 0.0, 0.0, 0.0, 0.0, 0.0, 0.0, 0.0, 0.0, 0.0, 0.0, 0.0, 0.0, 0.0, 0.0, 0.0, 0.0, 0.0, 0.0, 0.0, 0.0, 0.0, 0.0, 0.0, 0.0, 0.0, 0.0, 0.0, 0.0, 0.0, 0.0, 0.0, 0.0, 0.0, 0.0, 0.0, 0.0, 0.0, 0.0, 0.0, 0.0, 0.0, 0.0, 0.0, 0.0, 0.0, 0.0, 0.0, 0.0, 0.0, 0.0, 0.0, 0.0, 0.0, 0.0, 0.0, 0.0, 0.0, 0.0, 0.0, 0.0, 0.0, 0.0, 0.0, 0.0, 0.0, 0.0, 0.0, 0.0, 0.0, 0.0, 0.0, 0.0, 0.0, 0.0, 0.0, 0.0, 0.0, 0.0, 0.0, 0.0, 0.0, 0.0, 0.0, 0.0, 0.0, 0.0, 0.0, 0.0, 0.0, 0.0, 0.0, 0.0, 0.0, 0.0, 0.0, 0.0, 0.0, 0.0, 0.0, 0.0, 0.0, 0.0, 0.0, 0.0, 0.0, 0.0, 0.0, 0.0, 0.0, 0.0, 0.0, 0.0, 0.0, 0.0, 0.0, 0.0, 0.0, 0.0, 0.0, 0.0, 0.0, 0.0, 0.0, 0.0, 0.0, 0.0, 0.0, 0.0, 0.0, 0.0, 0.0, 0.0, 0.0, 0.0, 0.0, 0.0, 0.0, 0.0, 0.0, 0.0, 0.0, 0.0, 0.0, 0.0, 0.0, 0.0, 0.0, 0.0, 0.0, 0.0, 0.0, 0.0, 0.0, 0.0, 0.0, 0.0, 0.0, 0.0, 0.0, 0.0, 0.0, 0.0, 0.0, 0.0, 0.0, 0.0, 0.0, 0.0, 0.0, 0.0, 0.0, 0.0, 0.0, 0.0, 0.0, 0.0, 0.0, 0.0, 0.0, 0.0, 0.0, 0.0, 0.0, 0.0, 0.0, 0.0, 0.0, 0.0, 0.0, 0.0, 0.0, 0.0, 0.0, 0.0, 0.0, 0.0, 0.0, 0.0, 0.0, 0.0, 0.0, 0.0, 0.0, 0.0, 0.0, 0.0, 0.0, 0.0, 0.0, 0.0, 0.0, 0.0, 0.0, 0.0, 0.0, 0.0, 0.0, 0.0, 0.0, 0.0, 0.0, 0.0, 0.0, 0.0, 0.0, 0.0, 0.0, 0.0, 0.0, 0.0, 0.0, 0.0, 0.0, 0.0, 0.0, 0.0, 0.0, 0.0, 0.0, 0.0, 0.0, 0.0, 0.0, 0.0, 0.0, 0.0, 0.0, 0.0, 0.0, 0.0, 0.0, 0.0, 0.0, 0.0, 0.0, 0.0, 0.0, 0.0, 0.0, 0.0, 0.0, 0.0, 0.0, 0.0, 0.0, 0.0, 0.0, 0.0, 0.0, 0.0, 0.0, 0.0, 0.0, 0.0, 0.0, 0.0, 0.0, 0.0, 0.0, 0.0, 0.0, 0.0, 0.0, 0.0, 0.0, 0.0, 0.0, 0.0, 0.0, 0.0, 0.0, 0.0, 0.0, 0.0, 0.0, 0.0, 0.0, 0.0, 0.0, 0.0, 0.0, 0.0, 0.0, 0.0, 0.0, 0.0, 0.0, 0.0, 0.0, 0.0, 0.0, 0.0, 0.0, 0.0, 0.0, 0.0, 0.0, 0.0, 0.0, 0.0, 0.0, 0.0, 0.0, 0.0, 0.0, 0.0, 0.0, 0.0, 0.0, 0.0, 0.0, 0.0, 0.0, 0.0, 0.0, 0.0, 0.0, 0.0, 0.0, 0.0, 0.0, 0.0, 0.0, 0.0, 0.0, 0.0, 0.0, 0.0, 0.0, 0.0, 0.0, 0.0, 0.0, 0.0, 0.0, 0.0, 0.0, 0.0, 0.0, 0.0, 0.0, 0.0, 0.0, 0.0, 0.0, 0.0, 0.0, 0.0, 0.0, 0.0, 0.0, 0.0, 0.0, 0.0, 0.0, 0.0, 0.0, 0.0, 0.0, 0.0, 0.0, 0.0, 0.0, 0.0, 0.0, 0.0, 0.0, 0.0, 0.0, 0.0, 0.0, 0.0, 0.0, 0.0, 0.0, 0.0, 0.0, 0.0, 0.0, 0.0, 0.0, 0.0, 0.0, 0.0, 0.0, 0.0, 0.0, 0.0, 0.0, 0.0, 0.0, 0.0, 0.0, 0.0, 0.0, 0.0, 0.0, 0.0, 0.0, 0.0, 0.0, 0.0, 0.0, 0.0, 0.0, 0.0, 0.0, 0.0, 0.0, 0.0, 0.0, 0.0, 0.0, 0.0, 0.0, 0.0, 0.0, 0.0, 0.0, 0.0, 0.0, 0.0, 0.0, 0.0, 0.0, 0.0, 0.0, 0.0, 0.0, 0.0, 0.0, 0.0, 0.0, 0.0, 0.0, 0.0, 0.0, 0.0, 0.0, 0.0, 0.0, 0.0, 0.0, 0.0, 0.0, 0.0, 0.0, 0.0, 0.0, 0.0, 0.0, 0.0, 0.0, 0.0, 0.0, 0.0, 0.0, 0.0, 0.0, 0.0, 0.0, 0.0, 0.0, 0.0, 0.0, 0.0, 0.0, 0.0, 0.0, 0.0, 0.0, 0.0, 0.0, 0.0, 0.0, 0.0, 0.0, 0.0, 0.0, 0.0, 0.0, 0.0, 0.0, 0.0, 0.0, 0.0, 0.0, 0.0, 0.0, 0.0, 0.0, 0.0, 0.0, 0.0, 0.0, 0.0, 0.0, 0.0, 0.0, 0.0, 0.0, 0.0, 0.0, 0.0, 0.0, 0.0, 0.0, 0.0, 0.0, 0.0, 0.0, 0.0, 0.0, 0.0, 0.0, 0.0, 0.0, 0.0, 0.0, 0.0, 0.0, 0.0, 0.0, 0.0, 0.0, 0.0, 0.0, 0.0, 0.0, 0.0, 0.0, 0.0, 0.0, 0.0, 0.0, 0.0, 0.0, 0.0, 0.0, 0.0, 0.0, 0.0, 0.0, 0.0, 0.0, 0.0, 0.0, 0.0, 0.0, 0.0, 0.0, 0.0, 0.0, 0.0, 0.0, 0.0, 0.0, 0.0, 0.0, 0.0, 0.0, 0.0, 0.0, 0.0, 0.0, 0.0, 0.0, 0.0, 0.0, 0.0, 0.0, 0.0, 0.0, 0.0, 0.0, 0.0, 0.0, 0.0, 0.0, 0.0, 0.0, 0.0, 0.0, 0.0, 0.0, 0.0, 0.0, 0.0, 0.0, 0.0, 0.0, 0.0, 0.0, 0.0, 0.0, 0.0, 0.0, 0.0, 0.0, 0.0, 0.0, 0.0, 0.0, 0.0, 0.0, 0.0, 0.0, 0.0, 0.0, 0.0, 0.0, 0.0, 0.0, 0.0, 0.0, 0.0, 0.0, 0.0, 0.0, 0.0, 0.0, 0.0, 0.0, 0.0, 0.0, 0.0, 0.0, 0.0, 0.0, 0.0, 0.0, 0.0, 0.0, 0.0, 0.0, 0.0, 0.0, 0.0, 0.0, 0.0, 0.0, 0.0, 0.0, 0.0, 0.0, 0.0, 0.0, 0.0, 0.0, 0.0, 0.0, 0.0, 0.0, 0.0, 0.0, 0.0, 0.0, 0.0, 0.0, 0.0, 0.0, 0.0, 0.0, 0.0, 0.0, 0.0, 0.0, 0.0, 0.0, 0.0, 0.0, 0.0, 0.0, 0.0, 0.0, 0.0, 0.0, 0.0, 0.0, 0.0, 0.0, 0.0, 0.0, 0.0, 0.0, 0.0, 0.0, 0.0, 0.0, 0.0, 0.0, 0.0, 0.0, 0.0, 0.0, 0.0, 0.0, 0.0, 0.0, 0.0, 0.0, 0.0, 0.0, 0.0, 0.0, 0.0, 0.0, 0.0, 0.0, 0.0, 0.0, 0.0, 0.0, 0.0, 0.0, 0.0, 0.0, 0.0, 0.0, 0.0, 0.0, 0.0, 0.0, 0.0, 0.0, 0.0, 0.0, 0.0, 0.0, 0.0, 0.0, 0.0, 0.0, 0.0, 0.0, 0.0, 0.0, 0.0, 0.0, 0.0, 0.0, 0.0, 0.0, 0.0, 0.0, 0.0, 0.0, 0.0, 0.0, 0.0, 0.0, 0.0, 0.0, 0.0, 0.0, 0.0, 0.0, 0.0, 0.0, 0.0, 0.0, 0.0, 0.0, 0.0, 0.0, 0.0, 0.0, 0.0, 0.0, 0.0, 0.0, 0.0, 0.0, 0.0, 0.0, 0.0, 0.0, 0.0, 0.0, 0.0, 0.0, 0.0, 0.0, 0.0, 0.0, 0.0, 0.0, 0.0, 0.0, 0.0, 0.0, 0.0, 0.0, 0.0, 0.0, 0.0, 0.0, 0.0, 0.0, 0.0, 0.0, 0.0, 0.0, 0.0, 0.0, 0.0, 0.0, 0.0, 0.0, 0.0, 0.0, 0.0, 0.0, 0.0, 0.0, 0.0, 0.0, 0.0, 0.0, 0.0, 0.0])
me_cube_001.materials.append(mat_golemrockmat1)
me_cube_001.materials.append(mat_golemcrystalmat1)
me_cube_001.use_remesh_preserve_volume = False
me_cube_001.use_remesh_preserve_attributes = False
me_cube_001.use_mirror_vertex_groups = False
me_cube_001.update()

# ---- objects
ob_golem = bpy.data.objects.new('Golem', me_cube_001)
ob_lamp = bpy.data.objects.new('Lamp', light_lamp)
ob_camera = bpy.data.objects.new('Camera', cam_camera)

# ---- transforms, parenting, visibility, modifiers, constraints
ob_golem.location = (0.0, 0.0, 0.0)
ob_golem.lineart.crease_threshold = 0.0
ob_lamp.location = (4.076, 1.005, 5.904)
ob_lamp.rotation_euler = (0.6503, 0.05522, 1.866)
ob_lamp.lock_rotations_4d = False
ob_lamp.empty_display_type = 'ARROWS'
ob_lamp.color = (0.0, 0.0, 0.0, 0.0)
ob_lamp.lineart.crease_threshold = 0.0
ob_camera.location = (7.481, -6.508, 5.344)
ob_camera.rotation_euler = (1.109, 0.0, 0.8149)
ob_camera.lock_rotations_4d = False
ob_camera.empty_display_type = 'ARROWS'
ob_camera.color = (0.0, 0.0, 0.0, 0.0)
ob_camera.display_type = 'WIRE'
ob_camera.lineart.crease_threshold = 0.0

# ---- collection membership
col_collection_1.objects.link(ob_golem)
col_collection_1.objects.link(ob_lamp)
col_collection_1.objects.link(ob_camera)

# ---- scene / render settings (as saved in the file)
scene.camera = ob_camera
scene.frame_start = 1; scene.frame_end = 250; scene.frame_set(1)
scene.render.engine = 'BLENDER_EEVEE_NEXT'
scene.render.resolution_percentage = 50
scene.render.dither_intensity = 0.0
scene.cycles.use_denoising = False
scene.cycles.samples = 128
scene.cycles.sampling_pattern = 'TABULATED_SOBOL'
scene.cycles.use_adaptive_sampling = False
scene.cycles.use_light_tree = False
scene.cycles.blur_glossy = 0.0
scene.cycles.sample_clamp_indirect = 0.0
scene.view_settings.view_transform = 'Standard'
bpy.context.view_layer.update()
